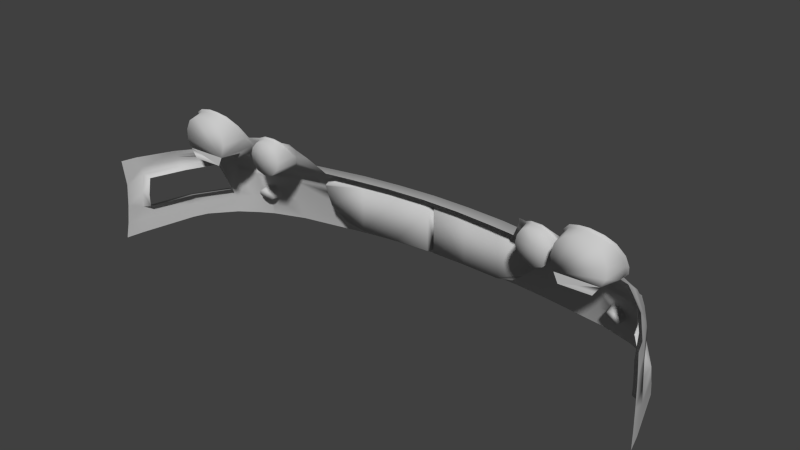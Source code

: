 # Source: zeleny_0.blend  (saved by Blender 2.60.0; exported with 4.5.12 LTS)
import bpy
from mathutils import Matrix  # noqa: F401  (used for matrix-valued properties, if any)

bpy.ops.wm.read_factory_settings(use_empty=True)
scene = bpy.context.scene
scene.name = 'Scene'

# ---- collections
col_collection_1 = bpy.data.collections.new('Collection 1'); scene.collection.children.link(col_collection_1)

# ---- materials (node trees are filled in below, after node groups)
mat_01___default_007 = bpy.data.materials.new('01___Default.007')
mat_01___default_007.alpha_threshold = 0.0
mat_01___default_007.use_transparent_shadow = False
mat_01___default_007.diffuse_color = (0.5882, 0.5882, 0.5882, 1.0)
mat_01___default_007.specular_color = (0.0, 0.0, 0.0)
mat_01___default_007.roughness = 0.5
mat_01___default_007.specular_intensity = 1.0
mat_01___default_007.line_color = (0.0, 0.0, 0.0, 1.0)
mat_material = bpy.data.materials.new('Material')
mat_material.alpha_threshold = 0.0
mat_material.use_transparent_shadow = False
mat_material.roughness = 0.5
mat_material.line_color = (0.0, 0.0, 0.0, 0.2302)
mat_material_001 = bpy.data.materials.new('Material.001')
mat_material_001.alpha_threshold = 0.0
mat_material_001.use_transparent_shadow = False
mat_material_001.roughness = 0.5
mat_material_001.line_color = (0.0, 0.0, 0.0, 0.2302)

# ---- material node trees

# ---- world
world_world = bpy.data.worlds.new('World'); scene.world = world_world
world_world.color = (0.05088, 0.05088, 0.05088)
world_world.use_sun_shadow = False
world_world.sun_shadow_jitter_overblur = 0.0
world_world.cycles.sampling_method = 'MANUAL'
world_world.cycles.sample_map_resolution = 256

# ---- meshes
me_part_29 = bpy.data.meshes.new('part_29')
me_part_29.from_pydata([(-0.52, -0.0448, -1.926), (-0.5096, -0.0176, -1.903), (-0.4845, -0.0307, -1.915), (-0.5481, -0.0177, -1.901), (-0.5425, -0.0449, -1.925), (-0.5766, -0.0306, -1.904), (-0.5591, -0.0524, -1.927), (-0.5976, -0.0564, -1.916), (-0.5714, -0.0675, -1.934), (-0.6061, -0.0842, -1.936), (-0.5763, -0.0876, -1.945), (-0.6012, -0.1196, -1.962), (-0.5734, -0.1082, -1.961), (-0.5586, -0.1271, -1.976), (-0.5344, -0.0878, -1.955), (-0.5377, -0.1342, -1.984), (-0.5117, -0.1284, -1.981), (-0.5399, -0.1587, -2.003), (-0.4953, -0.1543, -1.998), (-0.47, -0.1262, -1.981), (-0.4969, -0.112, -1.971), (-0.4619, -0.0904, -1.96), (-0.4922, -0.0912, -1.959), (-0.4965, -0.0673, -1.944), (-0.5054, -0.0525, -1.933), (-0.4693, -0.0561, -1.934), (-0.5757, -0.1521, -1.989), (-0.758, 0.015, -1.865), (-0.7792, 0.0496, -1.833), (-0.7343, 0.0598, -1.829), (-0.8104, 0.0287, -1.844), (-0.7759, 0.0031, -1.871), (-0.8299, -0.0142, -1.87), (-0.7871, -0.0215, -1.886), (-0.8313, -0.0605, -1.897), (-0.7879, -0.0481, -1.901), (-0.7827, -0.0724, -1.914), (-0.729, -0.0357, -1.905), (-0.7626, -0.0954, -1.928), (-0.7397, -0.1013, -1.936), (-0.7872, -0.1363, -1.944), (-0.7472, -0.1467, -1.957), (-0.713, 0.0199, -1.863), (-0.7007, 0.058, -1.83), (-0.6658, 0.0457, -1.84), (-0.7323, 0.0209, -1.862), (-0.7164, -0.1016, -1.938), (-0.7066, -0.1472, -1.961), (-0.6578, -0.1226, -1.953), (-0.6884, -0.0875, -1.933), (-0.6306, -0.0827, -1.932), (-0.6728, -0.0646, -1.921), (-0.6223, -0.0387, -1.896), (-0.6681, -0.0356, -1.901), (-0.6752, -0.007, -1.882), (-0.693, 0.0128, -1.868), (-0.6344, 0.0108, -1.863), (-0.8223, -0.0963, -1.919), (0.7397, -0.1013, -1.936), (0.7872, -0.1363, -1.944), (0.7472, -0.1467, -1.957), (0.7626, -0.0954, -1.928), (0.729, -0.0357, -1.905), (0.7827, -0.0724, -1.914), (0.7879, -0.0481, -1.901), (0.8313, -0.0605, -1.897), (0.7871, -0.0215, -1.886), (0.8299, -0.0142, -1.87), (0.7759, 0.0031, -1.871), (0.8104, 0.0287, -1.844), (0.758, 0.015, -1.865), (0.7792, 0.0496, -1.833), (0.7343, 0.0598, -1.829), (0.6728, -0.0646, -1.921), (0.6306, -0.0827, -1.932), (0.6223, -0.0387, -1.896), (0.6884, -0.0875, -1.933), (0.7164, -0.1016, -1.938), (0.6681, -0.0356, -1.901), (0.6752, -0.007, -1.882), (0.6344, 0.0108, -1.863), (0.693, 0.0128, -1.868), (0.6658, 0.0457, -1.84), (0.713, 0.0199, -1.868), (0.7007, 0.058, -1.83), (0.7323, 0.0209, -1.862), (0.6578, -0.1226, -1.953), (0.7066, -0.1472, -1.961), (0.8223, -0.0963, -1.919), (0.5117, -0.1284, -1.981), (0.5399, -0.1587, -2.003), (0.4953, -0.1543, -1.998), (0.5377, -0.1342, -1.984), (0.5344, -0.0878, -1.955), (0.5586, -0.1271, -1.976), (0.5734, -0.1082, -1.961), (0.6012, -0.1196, -1.962), (0.5763, -0.0876, -1.945), (0.6061, -0.0842, -1.936), (0.5714, -0.0675, -1.934), (0.5976, -0.0564, -1.916), (0.5591, -0.0524, -1.927), (0.5766, -0.0306, -1.904), (0.5425, -0.0449, -1.925), (0.5481, -0.0177, -1.901), (0.52, -0.0448, -1.926), (0.5096, -0.0176, -1.903), (0.4845, -0.0307, -1.915), (0.47, -0.1262, -1.981), (0.4969, -0.112, -1.971), (0.4619, -0.0904, -1.96), (0.4922, -0.0912, -1.959), (0.4965, -0.0673, -1.944), (0.5054, -0.0525, -1.933), (0.4693, -0.0561, -1.934), (0.5757, -0.1521, -1.989), (0.7411, -0.3357, -2.054), (0.7128, -0.3274, -2.059), (0.728, -0.3274, -2.054), (0.6994, -0.3357, -2.066), (0.7471, -0.351, -2.058), (0.6928, -0.351, -2.074), (0.741, -0.3665, -2.066), (0.6993, -0.3665, -2.079), (0.7279, -0.3761, -2.073), (0.7128, -0.3761, -2.079), (0.6537, -0.0867, -1.79), (0.8005, -0.0867, -1.79), (0.6432, -0.0935, -1.869), (0.8184, -0.0937, -1.869), (0.7837, -0.1301, -1.884), (0.6739, -0.1301, -1.884), (0.6394, -0.0393, -1.79), (0.6496, 0.0024, -1.79), (0.6761, 0.0318, -1.79), (0.7054, 0.0422, -1.79), (0.7337, 0.0437, -1.79), (0.7715, 0.0351, -1.79), (0.7978, 0.0175, -1.79), (0.8143, -0.0186, -1.79), (0.8154, -0.0576, -1.79), (0.8232, -0.0594, -1.889), (0.8229, -0.0162, -1.864), (0.8043, 0.0232, -1.84), (0.8154, -0.0931, -1.91), (0.7842, -0.1294, -1.935), (0.7461, -0.1396, -1.947), (0.707, -0.1403, -1.951), (0.6654, -0.1199, -1.945), (0.6393, -0.0828, -1.925), (0.6309, -0.039, -1.888), (0.6422, 0.0073, -1.855), (0.6704, 0.0395, -1.835), (0.703, 0.0504, -1.827), (0.734, 0.0514, -1.826), (0.7752, 0.042, -1.83), (0.5757, -0.1521, -1.989), (0.6578, -0.1585, -1.985), (0.5399, -0.1587, -2.003), (0.6578, -0.1226, -1.953), (0.6012, -0.1196, -1.962), (0.6306, -0.0827, -1.932), (0.6061, -0.0842, -1.936), (0.5976, -0.0564, -1.916), (0.6223, -0.0387, -1.896), (0.7066, -0.1472, -1.961), (0.7068, -0.1583, -1.975), (0.7703, -0.158, -1.961), (0.7472, -0.1467, -1.957), (0.7872, -0.1363, -1.944), (0.8153, -0.1579, -1.941), (0.8181, -0.1363, -1.932), (0.5766, -0.0306, -1.904), (0.3633, -0.1611, -2.035), (0.4953, -0.1543, -1.998), (0.3822, -0.1539, -2.019), (0.47, -0.1262, -1.981), (0.4236, -0.09, -1.972), (0.4619, -0.0904, -1.96), (0.4452, -0.0562, -1.942), (0.4693, -0.0561, -1.934), (0.4566, -0.0307, -1.921), (0.4845, -0.0307, -1.915), (0.0, -0.2008, -2.148), (0.0, -0.1813, -2.145), (0.1405, -0.2007, -2.143), (0.1405, -0.1813, -2.139), (0.2812, -0.2007, -2.13), (0.2812, -0.1813, -2.127), (0.3965, -0.2006, -2.116), (0.6258, -0.1813, -2.069), (0.6258, -0.2006, -2.076), (0.7684, -0.1813, -2.026), (0.7685, -0.2006, -2.035), (0.8275, -0.2006, -2.001), (0.8278, -0.2081, -2.013), (0.5346, -0.2081, -2.099), (0.4395, -0.2213, -2.115), (0.5057, -0.2304, -2.109), (0.4413, -0.2334, -2.118), (0.4955, -0.2624, -2.12), (0.414, -0.3073, -2.151), (0.6258, -0.2761, -2.105), (0.3968, -0.3846, -2.191), (0.6329, -0.3846, -2.149), (0.6258, -0.2081, -2.084), (0.7681, -0.2081, -2.042), (0.3515, -0.3571, -2.183), (0.3895, -0.3299, -2.164), (0.2812, -0.3772, -2.199), (0.2812, -0.3846, -2.205), (0.1405, -0.3772, -2.212), (0.1405, -0.3846, -2.217), (0.0, -0.3772, -2.218), (0.0, -0.3846, -2.223), (0.8204, -0.1814, -1.994), (0.8149, -0.172, -1.982), (0.7681, -0.1724, -2.016), (0.6243, -0.1731, -2.057), (0.2855, -0.1733, -2.117), (0.2812, -0.1611, -2.046), (0.1405, -0.1732, -2.13), (0.0, -0.1732, -2.135), (0.0, -0.1609, -2.066), (0.1405, -0.161, -2.061), (0.0127, -0.38, -2.115), (0.0126, -0.2152, -2.114), (0.1406, -0.3794, -2.11), (0.1406, -0.2147, -2.109), (0.2812, -0.3781, -2.098), (0.2812, -0.2133, -2.097), (0.4081, -0.3071, -2.077), (0.4312, -0.2346, -2.072), (0.3848, -0.3281, -2.084), (0.348, -0.3577, -2.086), (0.4292, -0.2283, -2.072), (0.3965, -0.2133, -2.078), (0.0, -0.3788, -2.135), (0.8248, -0.2624, -2.03), (0.823, -0.2776, -2.036), (0.768, -0.2624, -2.058), (0.7668, -0.2761, -2.064), (0.6258, -0.2624, -2.099), (0.7595, -0.3491, -2.094), (0.8054, -0.3846, -2.079), (0.7549, -0.3846, -2.109), (0.7509, -0.371, -2.105), (0.7323, -0.3846, -2.116), (0.6693, -0.1204, -1.79), (0.7783, -0.1204, -1.79), (0.8005, -0.0867, -1.79), (0.6537, -0.0867, -1.79), (0.0, -0.208, -2.132), (0.8588, -0.2827, -1.998), (0.8277, -0.3303, -1.991), (0.8531, -0.3395, -2.015), (0.8399, -0.2842, -1.979), (0.859, -0.2081, -1.967), (0.8462, -0.2195, -1.951), (0.9257, -0.2081, -1.849), (0.9038, -0.2195, -1.844), (0.9533, -0.2195, -1.717), (0.983, -0.2081, -1.713), (0.9902, -0.2831, -1.707), (0.9597, -0.2846, -1.711), (0.9602, -0.3314, -1.712), (0.9064, -0.3303, -1.868), (0.9362, -0.3395, -1.882), (0.9937, -0.3406, -1.707), (0.0, -0.4674, -2.252), (0.1405, -0.4674, -2.246), (0.2812, -0.4674, -2.234), (0.4, -0.4674, -2.218), (0.6329, -0.4674, -2.178), (0.711, -0.3846, -2.123), (0.7549, -0.4674, -2.138), (0.8054, -0.4658, -2.108), (0.8584, -0.4541, -2.047), (0.856, -0.3846, -2.029), (0.9176, -0.4409, -1.945), (0.9382, -0.3846, -1.888), (0.9407, -0.4403, -1.892), (0.9964, -0.4407, -1.693), (0.9955, -0.3846, -1.696), (1.006, -0.3846, -1.639), (1.01, -0.4409, -1.63), (0.826, -0.2119, -2.02), (0.7665, -0.2115, -2.049), (0.628, -0.2106, -2.089), (0.6268, -0.2576, -2.101), (0.5122, -0.2309, -2.113), (0.5032, -0.2576, -2.122), (0.7664, -0.2562, -2.061), (0.8235, -0.2565, -2.034), (0.5387, -0.21, -2.103), (0.7509, -0.3277, -2.088), (0.7323, -0.316, -2.089), (0.711, -0.316, -2.096), (0.692, -0.3277, -2.105), (0.6828, -0.3491, -2.117), (0.692, -0.371, -2.124), (-0.728, -0.3274, -2.054), (-0.7128, -0.3274, -2.059), (-0.7411, -0.3357, -2.054), (-0.6994, -0.3357, -2.066), (-0.7471, -0.351, -2.058), (-0.6928, -0.351, -2.074), (-0.741, -0.3665, -2.066), (-0.6993, -0.3665, -2.079), (-0.7279, -0.3761, -2.073), (-0.7128, -0.3761, -2.079), (-0.7837, -0.1301, -1.884), (-0.8184, -0.0937, -1.869), (-0.6432, -0.0935, -1.869), (-0.8005, -0.0867, -1.79), (-0.6537, -0.0867, -1.79), (-0.6739, -0.1301, -1.884), (-0.7054, 0.0422, -1.79), (-0.6761, 0.0318, -1.79), (-0.6496, 0.0024, -1.79), (-0.6394, -0.0393, -1.79), (-0.7978, 0.0175, -1.79), (-0.7715, 0.0351, -1.79), (-0.7337, 0.0437, -1.79), (-0.8154, -0.0576, -1.79), (-0.8143, -0.0186, -1.79), (-0.8229, -0.0162, -1.864), (-0.8043, 0.0232, -1.84), (-0.8232, -0.0594, -1.889), (-0.7752, 0.042, -1.83), (-0.734, 0.0514, -1.826), (-0.707, -0.1403, -1.951), (-0.7461, -0.1396, -1.947), (-0.6654, -0.1199, -1.945), (-0.6393, -0.0828, -1.925), (-0.6309, -0.039, -1.888), (-0.6422, 0.0073, -1.855), (-0.6704, 0.0395, -1.835), (-0.703, 0.0504, -1.827), (-0.7842, -0.1294, -1.935), (-0.8154, -0.0931, -1.91), (-0.5976, -0.0564, -1.916), (-0.6061, -0.0842, -1.936), (-0.6306, -0.0827, -1.932), (-0.6012, -0.1196, -1.962), (-0.6578, -0.1226, -1.953), (-0.5757, -0.1521, -1.989), (-0.6578, -0.1585, -1.985), (-0.5399, -0.1587, -2.003), (-0.6223, -0.0387, -1.896), (-0.5766, -0.0306, -1.904), (-0.7066, -0.1472, -1.961), (-0.7068, -0.1583, -1.975), (-0.7703, -0.158, -1.961), (-0.7872, -0.1363, -1.944), (-0.8153, -0.1579, -1.941), (-0.8181, -0.1363, -1.932), (-0.7472, -0.1467, -1.957), (-0.4953, -0.1543, -1.998), (-0.3633, -0.1611, -2.035), (-0.3822, -0.1539, -2.019), (-0.47, -0.1262, -1.981), (-0.4236, -0.09, -1.972), (-0.4619, -0.0904, -1.96), (-0.4452, -0.0562, -1.942), (-0.4693, -0.0561, -1.934), (-0.4845, -0.0307, -1.915), (-0.4566, -0.0307, -1.921), (-0.8278, -0.2081, -2.013), (-0.8275, -0.2006, -2.001), (-0.7685, -0.2006, -2.035), (-0.7684, -0.1813, -2.026), (-0.6258, -0.2006, -2.076), (-0.6258, -0.1813, -2.069), (-0.3965, -0.2006, -2.116), (-0.2812, -0.1813, -2.127), (-0.2812, -0.2007, -2.13), (-0.1405, -0.1813, -2.139), (-0.1405, -0.2007, -2.143), (-0.7681, -0.2081, -2.042), (-0.6258, -0.2081, -2.084), (-0.5346, -0.2081, -2.099), (-0.4395, -0.2213, -2.115), (-0.5057, -0.2304, -2.109), (-0.4413, -0.2334, -2.118), (-0.4955, -0.2624, -2.12), (-0.414, -0.3073, -2.151), (-0.6258, -0.2761, -2.105), (-0.3968, -0.3846, -2.191), (-0.6329, -0.3846, -2.149), (-0.6258, -0.2624, -2.099), (-0.7668, -0.2761, -2.064), (-0.768, -0.2624, -2.058), (-0.823, -0.2776, -2.036), (-0.8248, -0.2624, -2.03), (-0.6828, -0.3491, -2.117), (-0.692, -0.3277, -2.105), (-0.711, -0.316, -2.096), (-0.7323, -0.316, -2.089), (-0.7509, -0.3277, -2.088), (-0.692, -0.371, -2.124), (-0.711, -0.3846, -2.123), (-0.1405, -0.3846, -2.217), (-0.1405, -0.3772, -2.212), (-0.2812, -0.3846, -2.205), (-0.2812, -0.3772, -2.199), (-0.3515, -0.3571, -2.183), (-0.3895, -0.3299, -2.164), (-0.8204, -0.1814, -1.994), (-0.7549, -0.3846, -2.109), (-0.8054, -0.3846, -2.079), (-0.7595, -0.3491, -2.094), (-0.7509, -0.371, -2.105), (-0.7323, -0.3846, -2.116), (-0.8149, -0.172, -1.982), (-0.7681, -0.1724, -2.016), (-0.6243, -0.1731, -2.057), (-0.2855, -0.1733, -2.117), (-0.2812, -0.1611, -2.046), (-0.1405, -0.1732, -2.13), (-0.1405, -0.161, -2.061), (-0.2812, -0.2133, -2.097), (-0.4081, -0.3071, -2.077), (-0.4312, -0.2346, -2.072), (-0.2812, -0.3781, -2.098), (-0.1406, -0.2147, -2.109), (-0.1406, -0.3794, -2.11), (-0.0126, -0.2152, -2.114), (-0.0127, -0.38, -2.115), (-0.4292, -0.2283, -2.072), (-0.3965, -0.2133, -2.078), (-0.3848, -0.3281, -2.084), (-0.348, -0.3577, -2.086), (-0.6693, -0.1204, -1.79), (-0.7783, -0.1204, -1.79), (-0.8005, -0.0867, -1.79), (-0.6537, -0.0867, -1.79), (-0.8531, -0.3395, -2.015), (-0.8277, -0.3303, -1.991), (-0.8588, -0.2827, -1.998), (-0.8399, -0.2842, -1.979), (-0.859, -0.2081, -1.967), (-0.8462, -0.2195, -1.951), (-0.9257, -0.2081, -1.849), (-0.9038, -0.2195, -1.844), (-0.9533, -0.2195, -1.717), (-0.983, -0.2081, -1.713), (-0.9902, -0.2831, -1.707), (-0.9597, -0.2846, -1.711), (-0.9602, -0.3314, -1.712), (-0.9937, -0.3406, -1.707), (-0.9362, -0.3395, -1.882), (-0.9064, -0.3303, -1.868), (-0.1405, -0.4674, -2.246), (-0.2812, -0.4674, -2.234), (-0.4, -0.4674, -2.218), (-0.6329, -0.4674, -2.178), (-0.7549, -0.4674, -2.138), (-0.8054, -0.4658, -2.108), (-0.8584, -0.4541, -2.047), (-0.856, -0.3846, -2.029), (-0.9176, -0.4409, -1.945), (-0.9382, -0.3846, -1.888), (-0.9407, -0.4403, -1.892), (-0.9964, -0.4407, -1.693), (-1.01, -0.4409, -1.63), (-1.006, -0.3846, -1.639), (-0.9955, -0.3846, -1.696), (-0.826, -0.2119, -2.02), (-0.7665, -0.2115, -2.049), (-0.628, -0.2106, -2.089), (-0.6268, -0.2576, -2.101), (-0.5122, -0.2309, -2.113), (-0.5032, -0.2576, -2.122), (-0.7664, -0.2562, -2.061), (-0.8235, -0.2565, -2.034), (-0.5387, -0.21, -2.103), (0.8223, -0.0963, -1.919), (0.8313, -0.0605, -1.897), (0.8299, -0.0142, -1.87), (0.8104, 0.0287, -1.844), (0.7792, 0.0496, -1.833), (0.7343, 0.0598, -1.829), (0.7007, 0.058, -1.83), (0.6658, 0.0457, -1.84), (0.6344, 0.0108, -1.863), (0.5395, -0.1573, -1.992), (0.5728, -0.1457, -1.978), (0.5963, -0.1154, -1.953), (0.6007, -0.0826, -1.929), (0.5919, -0.0578, -1.912), (0.5719, -0.0355, -1.902), (0.5481, -0.0177, -1.901), (0.5463, -0.0248, -1.902), (0.5122, -0.0237, -1.902), (0.5096, -0.0176, -1.903), (0.4891, -0.0346, -1.91), (0.4747, -0.0573, -1.929), (0.4669, -0.0883, -1.952), (0.4741, -0.1219, -1.973), (0.4977, -0.1482, -1.988), (0.5693, -0.1413, -1.877), (0.539, -0.1516, -1.877), (0.5335, -0.0816, -1.877), (0.5011, -0.1432, -1.877), (0.4797, -0.1194, -1.877), (0.5908, -0.1138, -1.877), (0.5951, -0.0838, -1.877), (0.5878, -0.0613, -1.877), (0.57, -0.0394, -1.877), (0.5459, -0.0284, -1.877), (0.5132, -0.0284, -1.877), (0.492, -0.0394, -1.877), (0.4791, -0.061, -1.877), (0.4728, -0.089, -1.877), (0.9245, -0.1578, -1.824), (0.9255, -0.1689, -1.83), (0.9822, -0.1821, -1.706), (0.9267, -0.1799, -1.835), (0.9164, -0.1363, -1.813), (0.9816, -0.1363, -1.689), (0.9973, -0.1363, -1.635), (0.998, -0.2338, -1.648), (1.002, -0.3156, -1.645), (0.7294, -0.3232, -2.088), (0.7116, -0.3232, -2.093), (0.7448, -0.3329, -2.088), (0.7519, -0.3508, -2.092), (0.7448, -0.3691, -2.101), (0.7293, -0.3804, -2.111), (0.7115, -0.3804, -2.117), (0.6957, -0.3691, -2.117), (0.6957, -0.3329, -2.102), (0.688, -0.3508, -2.112), (-0.6344, 0.0108, -1.863), (-0.8223, -0.0963, -1.919), (-0.8313, -0.0605, -1.897), (-0.8299, -0.0142, -1.87), (-0.8104, 0.0287, -1.844), (-0.7792, 0.0496, -1.833), (-0.7343, 0.0598, -1.829), (-0.6658, 0.0457, -1.84), (-0.7007, 0.058, -1.83), (-0.5719, -0.0355, -1.902), (-0.5919, -0.0578, -1.912), (-0.6007, -0.0826, -1.929), (-0.5963, -0.1154, -1.953), (-0.5728, -0.1457, -1.978), (-0.5395, -0.1573, -1.992), (-0.5122, -0.0237, -1.902), (-0.5463, -0.0248, -1.902), (-0.5481, -0.0177, -1.901), (-0.5096, -0.0176, -1.903), (-0.4891, -0.0346, -1.91), (-0.4747, -0.0573, -1.929), (-0.4669, -0.0883, -1.952), (-0.4741, -0.1219, -1.973), (-0.4977, -0.1482, -1.988), (-0.5335, -0.0816, -1.877), (-0.5693, -0.1413, -1.877), (-0.5908, -0.1138, -1.877), (-0.539, -0.1516, -1.877), (-0.5011, -0.1432, -1.877), (-0.5951, -0.0838, -1.877), (-0.5878, -0.0613, -1.877), (-0.57, -0.0394, -1.877), (-0.5132, -0.0284, -1.877), (-0.492, -0.0394, -1.877), (-0.5459, -0.0284, -1.877), (-0.4791, -0.061, -1.877), (-0.4728, -0.089, -1.877), (-0.4797, -0.1194, -1.877), (-0.9267, -0.1799, -1.835), (-0.9822, -0.1821, -1.706), (-0.9255, -0.1689, -1.83), (-0.9245, -0.1578, -1.824), (-1.002, -0.3156, -1.645), (-0.998, -0.2338, -1.648), (-0.9973, -0.1363, -1.635), (-0.9816, -0.1363, -1.689), (-0.9164, -0.1363, -1.813), (-0.7116, -0.3232, -2.093), (-0.7294, -0.3232, -2.088), (-0.7448, -0.3329, -2.088), (-0.7519, -0.3508, -2.092), (-0.7448, -0.3691, -2.101), (-0.7293, -0.3804, -2.111), (-0.7115, -0.3804, -2.117), (-0.6957, -0.3691, -2.117), (-0.688, -0.3508, -2.112), (-0.6957, -0.3329, -2.102)], [], [(0, 1, 2), (1, 0, 3), (3, 0, 4), (3, 4, 5), (6, 5, 4), (5, 6, 7), (8, 7, 6), (7, 8, 9), (10, 9, 8), (9, 10, 11), (12, 11, 10), (11, 12, 13), (14, 13, 12), (13, 14, 15), (16, 15, 14), (15, 16, 17), (18, 17, 16), (18, 16, 19), (20, 19, 16), (19, 20, 21), (22, 21, 20), (21, 22, 23), (14, 23, 22), (23, 14, 24), (0, 24, 14), (24, 0, 2), (14, 20, 16), (20, 14, 22), (25, 24, 2), (24, 25, 23), (21, 23, 25), (26, 15, 17), (15, 26, 13), (11, 13, 26), (12, 10, 14), (8, 14, 10), (14, 8, 6), (6, 4, 14), (0, 14, 4), (27, 28, 29), (28, 27, 30), (31, 30, 27), (30, 31, 32), (33, 32, 31), (32, 33, 34), (35, 34, 33), (34, 35, 36), (37, 36, 35), (36, 37, 38), (39, 38, 37), (38, 39, 40), (41, 40, 39), (42, 43, 44), (43, 42, 29), (45, 29, 42), (29, 45, 27), (37, 27, 45), (27, 37, 31), (33, 31, 37), (46, 47, 41), (47, 46, 48), (49, 48, 46), (48, 49, 50), (51, 50, 49), (50, 51, 52), (53, 52, 51), (52, 53, 54), (37, 54, 53), (54, 37, 55), (42, 55, 37), (55, 42, 44), (41, 39, 46), (37, 46, 39), (46, 37, 49), (51, 49, 37), (53, 51, 37), (56, 55, 44), (55, 56, 54), (52, 54, 56), (57, 38, 40), (38, 57, 36), (34, 36, 57), (45, 42, 37), (35, 33, 37), (58, 59, 60), (59, 58, 61), (61, 58, 62), (61, 62, 63), (64, 63, 62), (63, 64, 65), (66, 65, 64), (65, 66, 67), (68, 67, 66), (67, 68, 69), (70, 69, 68), (69, 70, 71), (72, 71, 70), (73, 74, 75), (74, 73, 76), (62, 76, 73), (76, 62, 77), (58, 77, 62), (77, 58, 60), (62, 73, 78), (75, 78, 73), (78, 75, 79), (80, 79, 75), (79, 80, 81), (82, 81, 80), (81, 82, 83), (84, 83, 82), (83, 84, 72), (78, 79, 62), (81, 62, 79), (62, 81, 83), (85, 83, 72), (83, 85, 62), (70, 62, 85), (62, 70, 68), (70, 85, 72), (74, 76, 86), (77, 86, 76), (86, 77, 87), (60, 87, 77), (59, 61, 88), (63, 88, 61), (88, 63, 65), (62, 66, 64), (66, 62, 68), (89, 90, 91), (90, 89, 92), (93, 92, 89), (92, 93, 94), (95, 94, 93), (94, 95, 96), (97, 96, 95), (96, 97, 98), (99, 98, 97), (98, 99, 100), (101, 100, 99), (100, 101, 102), (103, 102, 101), (102, 103, 104), (105, 104, 103), (104, 105, 106), (107, 106, 105), (108, 89, 91), (89, 108, 109), (110, 109, 108), (109, 110, 111), (112, 111, 110), (111, 112, 93), (113, 93, 112), (93, 113, 105), (107, 105, 113), (89, 109, 93), (111, 93, 109), (107, 113, 114), (112, 114, 113), (114, 112, 110), (90, 92, 115), (94, 115, 92), (115, 94, 96), (101, 99, 93), (97, 93, 99), (93, 97, 95), (101, 93, 103), (105, 103, 93), (116, 117, 118), (117, 116, 119), (119, 116, 120), (119, 120, 121), (122, 121, 120), (121, 122, 123), (124, 123, 122), (123, 124, 125), (126, 127, 128), (129, 128, 127), (128, 129, 130), (130, 131, 128), (132, 133, 126), (134, 126, 133), (126, 134, 135), (135, 136, 126), (137, 126, 136), (126, 137, 138), (138, 139, 126), (140, 126, 139), (126, 140, 127), (140, 129, 127), (129, 140, 141), (139, 141, 140), (141, 139, 142), (143, 142, 139), (141, 144, 129), (145, 129, 144), (129, 145, 130), (146, 130, 145), (130, 146, 131), (147, 131, 146), (131, 147, 148), (131, 148, 128), (149, 128, 148), (128, 149, 126), (150, 126, 149), (126, 150, 132), (151, 132, 150), (132, 151, 133), (152, 133, 151), (133, 152, 134), (153, 134, 152), (134, 153, 135), (154, 135, 153), (135, 154, 136), (137, 136, 154), (155, 137, 154), (137, 155, 138), (143, 138, 155), (138, 143, 139), (156, 157, 158), (157, 156, 159), (160, 159, 156), (159, 160, 161), (162, 161, 160), (161, 162, 163), (164, 161, 163), (165, 157, 159), (157, 165, 166), (167, 166, 165), (165, 168, 167), (169, 167, 168), (167, 169, 170), (171, 170, 169), (163, 172, 164), (158, 173, 174), (175, 174, 173), (174, 175, 176), (177, 176, 175), (176, 177, 178), (179, 178, 177), (178, 179, 180), (181, 180, 179), (180, 181, 182), (183, 184, 185), (186, 185, 184), (185, 186, 187), (188, 187, 186), (187, 188, 189), (190, 189, 188), (189, 190, 191), (192, 191, 190), (191, 192, 193), (194, 193, 192), (193, 194, 195), (196, 189, 191), (189, 196, 197), (198, 197, 196), (197, 198, 199), (200, 199, 198), (199, 200, 201), (202, 201, 200), (201, 202, 203), (204, 203, 202), (196, 191, 205), (193, 205, 191), (205, 193, 206), (195, 206, 193), (203, 207, 208), (207, 203, 209), (210, 209, 203), (209, 210, 211), (212, 211, 210), (211, 212, 213), (214, 213, 212), (208, 201, 203), (215, 194, 192), (170, 216, 167), (217, 167, 216), (167, 217, 166), (218, 166, 217), (166, 218, 157), (158, 157, 218), (192, 216, 215), (216, 192, 217), (190, 217, 192), (217, 190, 218), (219, 218, 190), (218, 219, 173), (220, 173, 219), (188, 219, 190), (219, 188, 221), (186, 221, 188), (221, 186, 222), (184, 222, 186), (222, 223, 221), (224, 221, 223), (221, 224, 219), (220, 219, 224), (173, 158, 218), (225, 226, 227), (228, 227, 226), (227, 228, 229), (230, 229, 228), (229, 230, 231), (232, 231, 230), (231, 233, 229), (234, 229, 233), (230, 235, 232), (235, 230, 236), (227, 237, 225), (237, 227, 211), (209, 211, 227), (237, 211, 213), (197, 236, 189), (236, 197, 235), (232, 235, 197), (199, 232, 197), (232, 199, 231), (201, 231, 199), (231, 201, 233), (208, 233, 201), (233, 208, 234), (207, 234, 208), (234, 207, 229), (209, 229, 207), (229, 209, 227), (238, 239, 240), (241, 240, 239), (240, 241, 242), (202, 242, 241), (242, 202, 200), (241, 239, 243), (244, 243, 239), (243, 244, 245), (243, 245, 246), (247, 246, 245), (248, 249, 127), (250, 251, 248), (230, 189, 236), (189, 230, 187), (228, 187, 230), (187, 228, 185), (226, 185, 228), (185, 226, 252), (252, 183, 185), (253, 254, 255), (254, 253, 256), (257, 256, 253), (256, 257, 258), (259, 258, 257), (258, 259, 260), (261, 260, 259), (259, 262, 261), (263, 261, 262), (261, 263, 264), (265, 264, 263), (254, 266, 267), (265, 267, 266), (267, 265, 268), (263, 268, 265), (255, 254, 267), (269, 214, 270), (212, 270, 214), (270, 212, 271), (210, 271, 212), (271, 210, 272), (203, 272, 210), (272, 203, 273), (204, 273, 203), (273, 204, 274), (275, 247, 245), (247, 275, 274), (273, 274, 275), (275, 245, 276), (244, 276, 245), (237, 226, 225), (226, 237, 252), (276, 244, 277), (278, 277, 244), (277, 278, 279), (280, 279, 278), (279, 280, 281), (282, 281, 280), (280, 283, 282), (284, 282, 283), (282, 284, 285), (195, 286, 206), (287, 206, 286), (206, 287, 288), (289, 288, 287), (288, 289, 290), (291, 290, 289), (290, 291, 200), (289, 200, 291), (200, 289, 242), (240, 242, 289), (287, 286, 292), (293, 292, 286), (292, 293, 240), (238, 240, 293), (289, 292, 240), (292, 289, 287), (286, 238, 293), (238, 286, 195), (288, 205, 206), (205, 288, 294), (290, 294, 288), (294, 290, 198), (200, 198, 290), (294, 196, 205), (196, 294, 198), (243, 295, 241), (296, 241, 295), (241, 296, 297), (241, 297, 202), (298, 202, 297), (202, 298, 299), (204, 300, 274), (300, 204, 299), (202, 299, 204), (301, 302, 303), (304, 303, 302), (303, 304, 305), (306, 305, 304), (305, 306, 307), (308, 307, 306), (307, 308, 309), (310, 309, 308), (311, 312, 313), (314, 313, 312), (313, 314, 315), (311, 313, 316), (317, 318, 315), (319, 315, 318), (315, 319, 320), (321, 322, 315), (323, 315, 322), (315, 323, 317), (314, 324, 315), (325, 315, 324), (315, 325, 321), (325, 326, 327), (326, 325, 328), (324, 328, 325), (328, 324, 312), (314, 312, 324), (325, 327, 321), (329, 321, 327), (321, 329, 322), (330, 322, 329), (322, 330, 323), (317, 323, 330), (316, 331, 332), (331, 316, 333), (313, 333, 316), (333, 313, 334), (315, 334, 313), (334, 315, 335), (320, 335, 315), (335, 320, 336), (319, 336, 320), (336, 319, 337), (318, 337, 319), (337, 318, 338), (317, 338, 318), (338, 317, 330), (316, 332, 311), (339, 311, 332), (311, 339, 312), (340, 312, 339), (312, 340, 328), (341, 342, 343), (344, 343, 342), (343, 344, 345), (346, 345, 344), (345, 346, 347), (348, 347, 346), (343, 349, 341), (350, 341, 349), (345, 347, 351), (352, 351, 347), (351, 352, 353), (354, 355, 356), (355, 354, 353), (357, 353, 354), (353, 357, 351), (358, 359, 348), (359, 358, 360), (361, 360, 358), (360, 361, 362), (363, 362, 361), (362, 363, 364), (365, 364, 363), (364, 365, 366), (367, 364, 366), (368, 369, 370), (371, 370, 369), (370, 371, 372), (373, 372, 371), (372, 373, 374), (375, 374, 373), (374, 375, 376), (377, 376, 375), (376, 377, 378), (184, 378, 377), (378, 184, 183), (370, 379, 368), (379, 370, 380), (372, 380, 370), (380, 372, 381), (374, 381, 372), (381, 374, 382), (381, 382, 383), (384, 383, 382), (383, 384, 385), (386, 385, 384), (385, 386, 387), (388, 387, 386), (387, 388, 389), (385, 387, 390), (391, 390, 387), (390, 391, 392), (393, 392, 391), (392, 393, 394), (395, 396, 387), (397, 387, 396), (387, 397, 391), (398, 391, 397), (391, 398, 399), (389, 395, 387), (395, 389, 400), (401, 400, 389), (402, 213, 214), (213, 402, 403), (404, 403, 402), (403, 404, 405), (388, 405, 404), (405, 388, 406), (407, 406, 388), (407, 388, 386), (408, 371, 369), (409, 410, 411), (393, 411, 410), (411, 393, 391), (411, 412, 409), (413, 409, 412), (353, 414, 355), (414, 353, 415), (352, 415, 353), (415, 352, 416), (347, 416, 352), (416, 347, 348), (408, 414, 371), (415, 371, 414), (371, 415, 373), (416, 373, 415), (373, 416, 417), (359, 417, 416), (417, 359, 418), (373, 417, 375), (419, 375, 417), (375, 419, 377), (222, 377, 419), (377, 222, 184), (419, 223, 222), (223, 419, 420), (417, 420, 419), (420, 417, 418), (416, 348, 359), (421, 422, 423), (422, 421, 424), (425, 424, 421), (424, 425, 426), (427, 426, 425), (426, 427, 428), (423, 429, 421), (430, 421, 429), (431, 424, 432), (424, 431, 422), (213, 403, 237), (426, 237, 403), (237, 426, 428), (405, 426, 403), (426, 405, 424), (406, 424, 405), (424, 406, 432), (407, 432, 406), (432, 407, 431), (386, 431, 407), (431, 386, 422), (384, 422, 386), (422, 384, 423), (382, 423, 384), (423, 382, 429), (430, 429, 382), (374, 430, 382), (433, 314, 434), (435, 433, 436), (430, 374, 421), (376, 421, 374), (421, 376, 425), (378, 425, 376), (425, 378, 427), (252, 427, 378), (252, 378, 183), (437, 438, 439), (440, 439, 438), (439, 440, 441), (442, 441, 440), (441, 442, 443), (444, 443, 442), (443, 444, 445), (445, 446, 443), (446, 445, 447), (448, 447, 445), (447, 448, 449), (449, 450, 447), (450, 449, 451), (452, 451, 449), (451, 452, 438), (437, 451, 438), (453, 214, 269), (214, 453, 402), (454, 402, 453), (402, 454, 404), (455, 404, 454), (404, 455, 388), (456, 388, 455), (388, 456, 389), (401, 389, 456), (457, 401, 456), (401, 457, 413), (409, 413, 457), (457, 458, 409), (410, 409, 458), (237, 427, 252), (427, 237, 428), (459, 410, 458), (410, 459, 460), (461, 460, 459), (460, 461, 462), (463, 462, 461), (462, 463, 464), (465, 466, 464), (467, 464, 466), (464, 467, 462), (379, 468, 368), (468, 379, 469), (470, 469, 379), (469, 470, 471), (472, 471, 470), (471, 472, 473), (385, 473, 472), (473, 385, 471), (390, 471, 385), (471, 390, 392), (474, 468, 469), (468, 474, 475), (392, 475, 474), (475, 392, 394), (469, 471, 474), (392, 474, 471), (468, 394, 368), (394, 468, 475), (472, 383, 385), (383, 472, 476), (470, 476, 472), (476, 470, 380), (379, 380, 470), (476, 381, 383), (381, 476, 380), (391, 399, 411), (159, 148, 147), (148, 159, 149), (161, 149, 159), (149, 161, 164), (147, 165, 159), (165, 147, 168), (146, 168, 147), (168, 146, 169), (145, 169, 146), (169, 145, 477), (144, 477, 145), (477, 144, 478), (141, 478, 144), (478, 141, 479), (142, 479, 141), (479, 142, 480), (143, 480, 142), (480, 143, 481), (155, 481, 143), (481, 155, 482), (154, 482, 155), (482, 154, 153), (482, 153, 483), (152, 483, 153), (483, 152, 484), (151, 484, 152), (484, 151, 485), (150, 485, 151), (485, 150, 164), (149, 164, 150), (486, 158, 174), (158, 486, 156), (487, 156, 486), (156, 487, 160), (488, 160, 487), (160, 488, 162), (489, 162, 488), (162, 489, 163), (490, 163, 489), (163, 490, 172), (491, 172, 490), (172, 491, 492), (493, 492, 491), (492, 493, 494), (492, 494, 495), (496, 495, 494), (495, 496, 182), (497, 182, 496), (182, 497, 180), (498, 180, 497), (180, 498, 178), (499, 178, 498), (178, 499, 176), (500, 176, 499), (176, 500, 174), (486, 174, 500), (501, 502, 503), (504, 503, 502), (503, 504, 505), (503, 506, 501), (506, 503, 507), (508, 507, 503), (503, 509, 508), (509, 503, 510), (511, 510, 503), (503, 512, 511), (512, 503, 513), (514, 513, 503), (505, 514, 503), (491, 509, 510), (509, 491, 508), (490, 508, 491), (508, 490, 507), (489, 507, 490), (507, 489, 506), (488, 506, 489), (506, 488, 501), (487, 501, 488), (501, 487, 502), (486, 502, 487), (502, 486, 500), (491, 510, 493), (511, 493, 510), (493, 511, 494), (512, 494, 511), (494, 512, 496), (513, 496, 512), (496, 513, 497), (514, 497, 513), (497, 514, 498), (505, 498, 514), (498, 505, 499), (504, 499, 505), (499, 504, 500), (502, 500, 504), (515, 170, 171), (170, 515, 516), (517, 516, 515), (516, 517, 518), (259, 518, 517), (518, 259, 257), (519, 515, 171), (515, 519, 517), (520, 517, 519), (517, 520, 521), (521, 522, 517), (262, 517, 522), (517, 262, 259), (262, 522, 263), (523, 263, 522), (263, 523, 268), (284, 268, 523), (268, 284, 283), (280, 268, 283), (268, 280, 267), (255, 267, 280), (255, 244, 239), (244, 255, 278), (280, 278, 255), (257, 195, 194), (195, 257, 238), (253, 238, 257), (238, 253, 239), (255, 239, 253), (194, 215, 257), (518, 257, 215), (516, 216, 170), (216, 516, 215), (518, 215, 516), (296, 524, 525), (524, 296, 526), (295, 526, 296), (526, 295, 527), (243, 527, 295), (527, 243, 528), (246, 528, 243), (528, 246, 529), (247, 529, 246), (529, 247, 530), (274, 530, 247), (530, 274, 531), (300, 531, 274), (531, 300, 299), (296, 525, 297), (532, 297, 525), (297, 532, 298), (533, 298, 532), (298, 533, 299), (531, 299, 533), (123, 531, 533), (531, 123, 530), (125, 530, 123), (530, 125, 529), (124, 529, 125), (529, 124, 528), (122, 528, 124), (528, 122, 527), (120, 527, 122), (527, 120, 526), (116, 526, 120), (526, 116, 118), (123, 533, 121), (532, 121, 533), (121, 532, 119), (525, 119, 532), (119, 525, 117), (524, 117, 525), (117, 524, 118), (526, 118, 524), (534, 349, 335), (343, 335, 349), (335, 343, 334), (345, 334, 343), (334, 345, 333), (351, 333, 345), (333, 351, 331), (357, 331, 351), (331, 357, 332), (354, 332, 357), (332, 354, 339), (535, 339, 354), (339, 535, 340), (536, 340, 535), (340, 536, 328), (537, 328, 536), (328, 537, 326), (538, 326, 537), (326, 538, 327), (539, 327, 538), (327, 539, 329), (540, 329, 539), (329, 540, 330), (338, 330, 540), (336, 534, 335), (534, 336, 541), (337, 541, 336), (541, 337, 542), (338, 542, 337), (542, 338, 540), (543, 544, 341), (545, 341, 544), (341, 545, 342), (546, 342, 545), (342, 546, 344), (547, 344, 546), (344, 547, 346), (548, 346, 547), (346, 548, 348), (358, 348, 548), (549, 550, 551), (543, 551, 550), (551, 543, 350), (341, 350, 543), (552, 549, 551), (549, 552, 553), (366, 553, 552), (553, 366, 554), (365, 554, 366), (554, 365, 555), (363, 555, 365), (555, 363, 556), (361, 556, 363), (556, 361, 557), (358, 557, 361), (557, 358, 548), (558, 559, 560), (559, 558, 561), (562, 561, 558), (560, 563, 558), (564, 558, 563), (558, 564, 565), (558, 566, 567), (566, 558, 568), (565, 568, 558), (567, 569, 558), (570, 558, 569), (558, 570, 571), (562, 558, 571), (557, 548, 561), (547, 561, 548), (561, 547, 559), (546, 559, 547), (559, 546, 560), (545, 560, 546), (560, 545, 563), (544, 563, 545), (563, 544, 564), (543, 564, 544), (564, 543, 565), (568, 565, 543), (562, 557, 561), (557, 562, 556), (571, 556, 562), (556, 571, 555), (570, 555, 571), (555, 570, 554), (569, 554, 570), (554, 569, 553), (567, 553, 569), (553, 567, 549), (566, 549, 567), (549, 566, 550), (568, 550, 566), (550, 568, 543), (441, 443, 572), (573, 572, 443), (572, 573, 574), (575, 574, 573), (574, 575, 355), (356, 355, 575), (441, 369, 368), (369, 441, 408), (572, 408, 441), (394, 441, 368), (441, 394, 439), (393, 439, 394), (439, 393, 437), (410, 437, 393), (437, 410, 460), (462, 437, 460), (437, 462, 451), (450, 451, 462), (462, 467, 450), (466, 450, 467), (450, 466, 576), (450, 576, 447), (577, 447, 576), (447, 577, 446), (573, 446, 577), (446, 573, 443), (577, 578, 573), (579, 573, 578), (573, 579, 580), (573, 580, 575), (356, 575, 580), (574, 408, 572), (408, 574, 414), (355, 414, 574), (581, 582, 398), (583, 398, 582), (398, 583, 399), (584, 399, 583), (399, 584, 411), (585, 411, 584), (411, 585, 412), (586, 412, 585), (412, 586, 413), (587, 413, 586), (413, 587, 401), (588, 401, 587), (401, 588, 400), (395, 400, 588), (589, 395, 588), (395, 589, 396), (590, 396, 589), (396, 590, 397), (581, 397, 590), (397, 581, 398), (308, 588, 587), (588, 308, 589), (306, 589, 308), (589, 306, 590), (304, 590, 306), (590, 304, 581), (302, 581, 304), (581, 302, 582), (301, 582, 302), (582, 301, 583), (303, 583, 301), (583, 303, 305), (583, 305, 584), (307, 584, 305), (584, 307, 585), (309, 585, 307), (585, 309, 586), (310, 586, 309), (586, 310, 587), (308, 587, 310)])
me_part_29.polygons.foreach_set('use_smooth', [True] * 1010)
me_part_29.polygons.foreach_set('material_index', [1, 1, 1, 1, 1, 1, 1, 1, 1, 1, 1, 1, 1, 1, 1, 1, 1, 1, 1, 1, 1, 1, 1, 1, 1, 1, 1, 1, 1, 1, 1, 1, 1, 1, 1, 1, 1, 1, 1, 1, 1, 1, 1, 1, 1, 1, 1, 1, 1, 1, 1, 1, 1, 1, 1, 1, 1, 1, 1, 1, 1, 1, 1, 1, 1, 1, 1, 1, 1, 1, 1, 1, 1, 1, 1, 1, 1, 1, 1, 1, 1, 1, 1, 1, 2, 2, 2, 2, 2, 2, 2, 2, 2, 2, 2, 2, 2, 2, 2, 2, 2, 2, 2, 2, 2, 2, 2, 2, 2, 2, 2, 2, 2, 2, 2, 2, 2, 2, 2, 2, 2, 2, 2, 2, 2, 2, 2, 2, 2, 2, 2, 2, 2, 2, 2, 2, 2, 2, 2, 2, 2, 2, 2, 2, 2, 2, 2, 2, 2, 2, 2, 2, 2, 2, 2, 2, 2, 2, 2, 2, 2, 2, 2, 2, 2, 2, 2, 2, 0, 0, 0, 0, 0, 0, 0, 0, 0, 0, 0, 0, 0, 0, 0, 0, 0, 0, 0, 0, 0, 0, 0, 0, 0, 0, 0, 0, 0, 0, 0, 0, 0, 0, 0, 0, 0, 0, 0, 0, 0, 0, 0, 0, 0, 0, 0, 0, 0, 0, 0, 0, 0, 0, 0, 0, 0, 0, 0, 0, 0, 0, 0, 0, 0, 0, 0, 0, 0, 0, 0, 0, 0, 0, 0, 0, 0, 0, 0, 0, 0, 0, 0, 0, 0, 0, 0, 0, 0, 0, 0, 0, 0, 0, 0, 0, 0, 0, 0, 0, 0, 0, 0, 0, 0, 0, 0, 0, 0, 0, 0, 0, 0, 0, 0, 0, 0, 0, 0, 0, 0, 0, 0, 0, 0, 0, 0, 0, 0, 0, 0, 0, 0, 0, 0, 0, 0, 0, 0, 0, 0, 0, 0, 0, 0, 0, 0, 0, 0, 0, 0, 0, 0, 0, 0, 0, 0, 0, 0, 0, 0, 0, 0, 0, 0, 0, 0, 0, 0, 0, 0, 0, 0, 0, 0, 0, 0, 0, 0, 0, 0, 0, 0, 0, 0, 0, 0, 0, 0, 0, 0, 0, 0, 0, 0, 0, 0, 0, 0, 0, 0, 0, 0, 0, 0, 0, 0, 0, 0, 0, 0, 0, 0, 0, 0, 0, 0, 0, 0, 0, 0, 0, 0, 0, 0, 0, 0, 0, 0, 0, 0, 0, 0, 0, 0, 0, 0, 0, 0, 0, 0, 0, 0, 0, 0, 0, 0, 0, 0, 0, 0, 0, 0, 0, 0, 0, 0, 0, 0, 0, 0, 0, 0, 0, 0, 0, 0, 0, 0, 0, 0, 0, 0, 0, 0, 0, 0, 0, 0, 0, 0, 0, 0, 0, 0, 0, 0, 0, 0, 0, 0, 0, 0, 0, 0, 0, 0, 0, 0, 0, 0, 0, 0, 0, 0, 0, 0, 0, 0, 0, 0, 0, 0, 0, 0, 0, 0, 0, 0, 0, 0, 0, 0, 0, 0, 0, 0, 0, 0, 0, 0, 0, 0, 0, 0, 0, 0, 0, 0, 0, 0, 0, 0, 0, 0, 0, 0, 0, 0, 0, 0, 0, 0, 0, 0, 0, 0, 0, 0, 0, 0, 0, 0, 0, 0, 0, 0, 0, 0, 0, 0, 0, 0, 0, 0, 0, 0, 0, 0, 0, 0, 0, 0, 0, 0, 0, 0, 0, 0, 0, 0, 0, 0, 0, 0, 0, 0, 0, 0, 0, 0, 0, 0, 0, 0, 0, 0, 0, 0, 0, 0, 0, 0, 0, 0, 0, 0, 0, 0, 0, 0, 0, 0, 0, 0, 0, 0, 0, 0, 0, 0, 0, 0, 0, 0, 0, 0, 0, 0, 0, 0, 0, 0, 0, 0, 0, 0, 0, 0, 0, 0, 0, 0, 0, 0, 0, 0, 0, 0, 0, 0, 0, 0, 0, 0, 0, 0, 0, 0, 0, 0, 0, 0, 0, 0, 0, 0, 0, 0, 0, 0, 0, 0, 0, 0, 0, 0, 0, 0, 0, 0, 0, 0, 0, 0, 0, 0, 0, 0, 0, 0, 0, 0, 0, 0, 0, 0, 0, 0, 0, 0, 0, 0, 0, 0, 0, 0, 0, 0, 0, 0, 0, 0, 0, 0, 0, 0, 0, 0, 0, 0, 0, 0, 0, 0, 0, 0, 0, 0, 0, 0, 0, 0, 0, 0, 0, 0, 0, 0, 0, 0, 0, 0, 0, 0, 0, 0, 0, 0, 0, 0, 0, 0, 0, 0, 0, 0, 0, 0, 0, 0, 0, 0, 0, 0, 0, 0, 0, 0, 0, 0, 0, 0, 0, 0, 0, 0, 0, 0, 0, 0, 0, 0, 0, 0, 0, 0, 0, 0, 0, 0, 0, 0, 0, 0, 0, 0, 0, 0, 0, 0, 0, 0, 0, 0, 0, 0, 0, 0, 0, 0, 0, 0, 0, 0, 0, 0, 0, 0, 0, 0, 0, 0, 0, 0, 0, 0, 0, 0, 0, 0, 0, 0, 0, 0, 0, 0, 0, 0, 0, 0, 0, 0, 0, 0, 0, 0, 0, 0, 0, 0, 0, 0, 0, 0, 0, 0, 0, 0, 0, 0, 0, 0, 0, 0, 0, 0, 0, 0, 0, 0, 0, 0, 0, 0, 0, 0, 0, 0, 0, 0, 0, 0, 0, 0, 0, 0, 0, 0, 0, 0, 0, 0, 0, 0, 0, 0, 0, 0, 0, 0, 0, 0, 0, 0, 0, 0, 0, 0, 0, 0, 0, 0, 0, 0, 0, 0, 0, 0, 0, 0, 0, 0, 0, 0, 0, 0, 0, 0, 0, 0, 0, 0, 0, 0, 0, 0, 0, 0, 0, 0, 0, 0, 0, 0, 0, 0, 0, 0, 0, 0, 0, 0, 0, 0, 0, 0, 0, 0, 0, 0, 0, 0, 0, 0, 0, 0, 0, 0, 0, 0, 0, 0, 0, 0, 0, 0, 0, 0, 0, 0, 0, 0, 0, 0, 0, 0, 0, 0, 0, 0, 0, 0, 0, 0, 0, 0, 0, 0, 0, 0, 0, 0, 0, 0, 0, 0, 0, 0, 0, 0, 0, 0, 0, 0, 0, 0, 0, 0, 0, 0, 0, 0, 0, 0, 0, 0, 0, 0, 0, 0, 0])
_uv = me_part_29.uv_layers.new(name='UVTex')
_uv.uv.foreach_set('vector', [0.7853, 0.3916, 0.7837, 0.3959, 0.7788, 0.3948, 0.7837, 0.3959, 0.7853, 0.3916, 0.7896, 0.3959, 0.7896, 0.3959, 0.7853, 0.3916, 0.7888, 0.3916, 0.7896, 0.3959, 0.7888, 0.3916, 0.794, 0.3938, 0.7913, 0.3904, 0.794, 0.3938, 0.7888, 0.3916, 0.794, 0.3938, 0.7913, 0.3904, 0.7973, 0.3898, 0.7932, 0.388, 0.7973, 0.3898, 0.7913, 0.3904, 0.7973, 0.3898, 0.7932, 0.388, 0.7986, 0.3854, 0.794, 0.3849, 0.7986, 0.3854, 0.7932, 0.388, 0.7986, 0.3854, 0.794, 0.3849, 0.7978, 0.3798, 0.7935, 0.3816, 0.7978, 0.3798, 0.794, 0.3849, 0.7978, 0.3798, 0.7935, 0.3816, 0.7913, 0.3786, 0.7875, 0.3848, 0.7913, 0.3786, 0.7935, 0.3816, 0.7913, 0.3786, 0.7875, 0.3848, 0.788, 0.3775, 0.784, 0.3784, 0.788, 0.3775, 0.7875, 0.3848, 0.788, 0.3775, 0.784, 0.3784, 0.7884, 0.3736, 0.7814, 0.3743, 0.7884, 0.3736, 0.784, 0.3784, 0.7814, 0.3743, 0.784, 0.3784, 0.7767, 0.3784, 0.7817, 0.381, 0.7767, 0.3784, 0.784, 0.3784, 0.7767, 0.3784, 0.7817, 0.381, 0.7763, 0.3844, 0.781, 0.3843, 0.7763, 0.3844, 0.7817, 0.381, 0.7763, 0.3844, 0.781, 0.3843, 0.7816, 0.3881, 0.7875, 0.3848, 0.7816, 0.3881, 0.781, 0.3843, 0.7816, 0.3881, 0.7875, 0.3848, 0.783, 0.3904, 0.7853, 0.3916, 0.783, 0.3904, 0.7875, 0.3848, 0.783, 0.3904, 0.7853, 0.3916, 0.7788, 0.3948, 0.7875, 0.3848, 0.7817, 0.381, 0.784, 0.3784, 0.7817, 0.381, 0.7875, 0.3848, 0.781, 0.3843, 0.7774, 0.3898, 0.783, 0.3904, 0.7788, 0.3948, 0.783, 0.3904, 0.7774, 0.3898, 0.7816, 0.3881, 0.7763, 0.3844, 0.7816, 0.3881, 0.7774, 0.3898, 0.7939, 0.3747, 0.788, 0.3775, 0.7884, 0.3736, 0.788, 0.3775, 0.7939, 0.3747, 0.7913, 0.3786, 0.7978, 0.3798, 0.7913, 0.3786, 0.7939, 0.3747, 0.7935, 0.3816, 0.794, 0.3849, 0.7875, 0.3848, 0.7932, 0.388, 0.7875, 0.3848, 0.794, 0.3849, 0.7875, 0.3848, 0.7932, 0.388, 0.7913, 0.3904, 0.7913, 0.3904, 0.7888, 0.3916, 0.7875, 0.3848, 0.7853, 0.3916, 0.7875, 0.3848, 0.7888, 0.3916, 0.7903, 0.3904, 0.792, 0.3938, 0.7877, 0.3948, 0.792, 0.3938, 0.7903, 0.3904, 0.7961, 0.3917, 0.7923, 0.3892, 0.7961, 0.3917, 0.7903, 0.3904, 0.7961, 0.3917, 0.7923, 0.3892, 0.7982, 0.3875, 0.7935, 0.3868, 0.7982, 0.3875, 0.7923, 0.3892, 0.7982, 0.3875, 0.7935, 0.3868, 0.7984, 0.383, 0.7931, 0.3834, 0.7984, 0.383, 0.7935, 0.3868, 0.7984, 0.383, 0.7931, 0.3834, 0.7935, 0.3816, 0.7875, 0.3848, 0.7935, 0.3816, 0.7931, 0.3834, 0.7935, 0.3816, 0.7875, 0.3848, 0.7913, 0.3786, 0.7883, 0.379, 0.7913, 0.3786, 0.7875, 0.3848, 0.7913, 0.3786, 0.7883, 0.379, 0.7939, 0.3747, 0.7884, 0.3736, 0.7939, 0.3747, 0.7883, 0.379, 0.7853, 0.3916, 0.784, 0.3946, 0.7801, 0.3934, 0.784, 0.3946, 0.7853, 0.3916, 0.7877, 0.3948, 0.7875, 0.391, 0.7877, 0.3948, 0.7853, 0.3916, 0.7877, 0.3948, 0.7875, 0.391, 0.7903, 0.3904, 0.7875, 0.3848, 0.7903, 0.3904, 0.7875, 0.391, 0.7903, 0.3904, 0.7875, 0.3848, 0.7923, 0.3892, 0.7935, 0.3868, 0.7923, 0.3892, 0.7875, 0.3848, 0.7857, 0.3789, 0.7846, 0.3745, 0.7884, 0.3736, 0.7846, 0.3745, 0.7857, 0.3789, 0.7793, 0.3769, 0.7817, 0.381, 0.7793, 0.3769, 0.7857, 0.3789, 0.7793, 0.3769, 0.7817, 0.381, 0.7763, 0.3808, 0.7809, 0.3826, 0.7763, 0.3808, 0.7817, 0.381, 0.7763, 0.3808, 0.7809, 0.3826, 0.7763, 0.3844, 0.7804, 0.3854, 0.7763, 0.3844, 0.7809, 0.3826, 0.7763, 0.3844, 0.7804, 0.3854, 0.7816, 0.3881, 0.7875, 0.3848, 0.7816, 0.3881, 0.7804, 0.3854, 0.7816, 0.3881, 0.7875, 0.3848, 0.783, 0.3904, 0.7853, 0.3916, 0.783, 0.3904, 0.7875, 0.3848, 0.783, 0.3904, 0.7853, 0.3916, 0.7801, 0.3934, 0.7884, 0.3736, 0.7883, 0.379, 0.7857, 0.3789, 0.7875, 0.3848, 0.7857, 0.3789, 0.7883, 0.379, 0.7857, 0.3789, 0.7875, 0.3848, 0.7817, 0.381, 0.7809, 0.3826, 0.7817, 0.381, 0.7875, 0.3848, 0.7804, 0.3854, 0.7809, 0.3826, 0.7875, 0.3848, 0.7774, 0.3898, 0.783, 0.3904, 0.7801, 0.3934, 0.783, 0.3904, 0.7774, 0.3898, 0.7816, 0.3881, 0.7763, 0.3844, 0.7816, 0.3881, 0.7774, 0.3898, 0.7978, 0.3798, 0.7913, 0.3786, 0.7939, 0.3747, 0.7913, 0.3786, 0.7978, 0.3798, 0.7935, 0.3816, 0.7984, 0.383, 0.7935, 0.3816, 0.7978, 0.3798, 0.7875, 0.391, 0.7853, 0.3916, 0.7875, 0.3848, 0.7931, 0.3834, 0.7935, 0.3868, 0.7875, 0.3848, 0.7883, 0.379, 0.7939, 0.3747, 0.7884, 0.3736, 0.7939, 0.3747, 0.7883, 0.379, 0.7913, 0.3786, 0.7913, 0.3786, 0.7883, 0.379, 0.7875, 0.3848, 0.7913, 0.3786, 0.7875, 0.3848, 0.7935, 0.3816, 0.7931, 0.3834, 0.7935, 0.3816, 0.7875, 0.3848, 0.7935, 0.3816, 0.7931, 0.3834, 0.7984, 0.383, 0.7935, 0.3868, 0.7984, 0.383, 0.7931, 0.3834, 0.7984, 0.383, 0.7935, 0.3868, 0.7982, 0.3875, 0.7923, 0.3892, 0.7982, 0.3875, 0.7935, 0.3868, 0.7982, 0.3875, 0.7923, 0.3892, 0.7961, 0.3917, 0.7903, 0.3904, 0.7961, 0.3917, 0.7923, 0.3892, 0.7961, 0.3917, 0.7903, 0.3904, 0.792, 0.3938, 0.7877, 0.3948, 0.792, 0.3938, 0.7903, 0.3904, 0.7809, 0.3826, 0.7763, 0.3808, 0.7763, 0.3844, 0.7763, 0.3808, 0.7809, 0.3826, 0.7817, 0.381, 0.7875, 0.3848, 0.7817, 0.381, 0.7809, 0.3826, 0.7817, 0.381, 0.7875, 0.3848, 0.7857, 0.3789, 0.7883, 0.379, 0.7857, 0.3789, 0.7875, 0.3848, 0.7857, 0.3789, 0.7883, 0.379, 0.7884, 0.3736, 0.7875, 0.3848, 0.7809, 0.3826, 0.7804, 0.3854, 0.7763, 0.3844, 0.7804, 0.3854, 0.7809, 0.3826, 0.7804, 0.3854, 0.7763, 0.3844, 0.7816, 0.3881, 0.7774, 0.3898, 0.7816, 0.3881, 0.7763, 0.3844, 0.7816, 0.3881, 0.7774, 0.3898, 0.783, 0.3904, 0.7801, 0.3934, 0.783, 0.3904, 0.7774, 0.3898, 0.783, 0.3904, 0.7801, 0.3934, 0.7853, 0.3916, 0.784, 0.3946, 0.7853, 0.3916, 0.7801, 0.3934, 0.7853, 0.3916, 0.784, 0.3946, 0.7877, 0.3948, 0.7804, 0.3854, 0.7816, 0.3881, 0.7875, 0.3848, 0.783, 0.3904, 0.7875, 0.3848, 0.7816, 0.3881, 0.7875, 0.3848, 0.783, 0.3904, 0.7853, 0.3916, 0.7875, 0.391, 0.7853, 0.3916, 0.7877, 0.3948, 0.7853, 0.3916, 0.7875, 0.391, 0.7875, 0.3848, 0.7903, 0.3904, 0.7875, 0.3848, 0.7875, 0.391, 0.7875, 0.3848, 0.7903, 0.3904, 0.7923, 0.3892, 0.7903, 0.3904, 0.7875, 0.391, 0.7877, 0.3948, 0.7763, 0.3808, 0.7817, 0.381, 0.7793, 0.3769, 0.7857, 0.3789, 0.7793, 0.3769, 0.7817, 0.381, 0.7793, 0.3769, 0.7857, 0.3789, 0.7846, 0.3745, 0.7884, 0.3736, 0.7846, 0.3745, 0.7857, 0.3789, 0.7939, 0.3747, 0.7913, 0.3786, 0.7978, 0.3798, 0.7935, 0.3816, 0.7978, 0.3798, 0.7913, 0.3786, 0.7978, 0.3798, 0.7935, 0.3816, 0.7984, 0.383, 0.7875, 0.3848, 0.7935, 0.3868, 0.7931, 0.3834, 0.7935, 0.3868, 0.7875, 0.3848, 0.7923, 0.3892, 0.784, 0.3784, 0.7884, 0.3736, 0.7814, 0.3743, 0.7884, 0.3736, 0.784, 0.3784, 0.788, 0.3775, 0.7875, 0.3848, 0.788, 0.3775, 0.784, 0.3784, 0.788, 0.3775, 0.7875, 0.3848, 0.7913, 0.3786, 0.7935, 0.3816, 0.7913, 0.3786, 0.7875, 0.3848, 0.7913, 0.3786, 0.7935, 0.3816, 0.7978, 0.3798, 0.794, 0.3849, 0.7978, 0.3798, 0.7935, 0.3816, 0.7978, 0.3798, 0.794, 0.3849, 0.7986, 0.3854, 0.7932, 0.388, 0.7986, 0.3854, 0.794, 0.3849, 0.7986, 0.3854, 0.7932, 0.388, 0.7973, 0.3898, 0.7913, 0.3904, 0.7973, 0.3898, 0.7932, 0.388, 0.7973, 0.3898, 0.7913, 0.3904, 0.794, 0.3938, 0.7888, 0.3916, 0.794, 0.3938, 0.7913, 0.3904, 0.794, 0.3938, 0.7888, 0.3916, 0.7896, 0.3959, 0.7853, 0.3916, 0.7896, 0.3959, 0.7888, 0.3916, 0.7896, 0.3959, 0.7853, 0.3916, 0.7837, 0.3959, 0.7788, 0.3948, 0.7837, 0.3959, 0.7853, 0.3916, 0.7767, 0.3784, 0.784, 0.3784, 0.7814, 0.3743, 0.784, 0.3784, 0.7767, 0.3784, 0.7817, 0.381, 0.7763, 0.3844, 0.7817, 0.381, 0.7767, 0.3784, 0.7817, 0.381, 0.7763, 0.3844, 0.781, 0.3843, 0.7816, 0.3881, 0.781, 0.3843, 0.7763, 0.3844, 0.781, 0.3843, 0.7816, 0.3881, 0.7875, 0.3848, 0.783, 0.3904, 0.7875, 0.3848, 0.7816, 0.3881, 0.7875, 0.3848, 0.783, 0.3904, 0.7853, 0.3916, 0.7788, 0.3948, 0.7853, 0.3916, 0.783, 0.3904, 0.784, 0.3784, 0.7817, 0.381, 0.7875, 0.3848, 0.781, 0.3843, 0.7875, 0.3848, 0.7817, 0.381, 0.7788, 0.3948, 0.783, 0.3904, 0.7774, 0.3898, 0.7816, 0.3881, 0.7774, 0.3898, 0.783, 0.3904, 0.7774, 0.3898, 0.7816, 0.3881, 0.7763, 0.3844, 0.7884, 0.3736, 0.788, 0.3775, 0.7939, 0.3747, 0.7913, 0.3786, 0.7939, 0.3747, 0.788, 0.3775, 0.7939, 0.3747, 0.7913, 0.3786, 0.7978, 0.3798, 0.7913, 0.3904, 0.7932, 0.388, 0.7875, 0.3848, 0.794, 0.3849, 0.7875, 0.3848, 0.7932, 0.388, 0.7875, 0.3848, 0.794, 0.3849, 0.7935, 0.3816, 0.7913, 0.3904, 0.7875, 0.3848, 0.7888, 0.3916, 0.7853, 0.3916, 0.7888, 0.3916, 0.7875, 0.3848, 0.2488, 0.7996, 0.2038, 0.8143, 0.2284, 0.8143, 0.2038, 0.8143, 0.2488, 0.7996, 0.1818, 0.7996, 0.1818, 0.7996, 0.2488, 0.7996, 0.2587, 0.7727, 0.1818, 0.7996, 0.2587, 0.7727, 0.1712, 0.7727, 0.2487, 0.7492, 0.1712, 0.7727, 0.2587, 0.7727, 0.1712, 0.7727, 0.2487, 0.7492, 0.1798, 0.7492, 0.2283, 0.7322, 0.1798, 0.7492, 0.2487, 0.7492, 0.1798, 0.7492, 0.2283, 0.7322, 0.2037, 0.7322, 0.1556, 0.8126, 0.0646, 0.8126, 0.1595, 0.7926, 0.0555, 0.7925, 0.1595, 0.7926, 0.0646, 0.8126, 0.1595, 0.7926, 0.0555, 0.7925, 0.0761, 0.7717, 0.0761, 0.7717, 0.1413, 0.7717, 0.1595, 0.7926, 0.1679, 0.8293, 0.1612, 0.8575, 0.1556, 0.8126, 0.1436, 0.8774, 0.1556, 0.8126, 0.1612, 0.8575, 0.1556, 0.8126, 0.1436, 0.8774, 0.1241, 0.8844, 0.1241, 0.8844, 0.1053, 0.8854, 0.1556, 0.8126, 0.0802, 0.8796, 0.1556, 0.8126, 0.1053, 0.8854, 0.1556, 0.8126, 0.0802, 0.8796, 0.0627, 0.8677, 0.0627, 0.8677, 0.0518, 0.8433, 0.1556, 0.8126, 0.0511, 0.8169, 0.1556, 0.8126, 0.0518, 0.8433, 0.1556, 0.8126, 0.0511, 0.8169, 0.0646, 0.8126, 0.9638, 0.6744, 0.9553, 0.6822, 0.9573, 0.6744, 0.9553, 0.6822, 0.9638, 0.6744, 0.963, 0.6843, 0.9727, 0.6745, 0.963, 0.6843, 0.9638, 0.6744, 0.963, 0.6843, 0.9727, 0.6745, 0.9729, 0.6818, 0.9819, 0.6795, 0.9729, 0.6818, 0.9727, 0.6745, 0.963, 0.6843, 0.9553, 0.6863, 0.9553, 0.6822, 0.9469, 0.6888, 0.9553, 0.6822, 0.9553, 0.6863, 0.9553, 0.6822, 0.9469, 0.6888, 0.947, 0.6837, 0.9446, 0.69, 0.947, 0.6837, 0.9469, 0.6888, 0.947, 0.6837, 0.9446, 0.69, 0.947, 0.6837, 0.9446, 0.69, 0.947, 0.6837, 0.9446, 0.69, 0.947, 0.6837, 0.9446, 0.69, 0.9491, 0.6897, 0.947, 0.6837, 0.9491, 0.6897, 0.9553, 0.6822, 0.9575, 0.6878, 0.9553, 0.6822, 0.9491, 0.6897, 0.9553, 0.6822, 0.9575, 0.6878, 0.9573, 0.6744, 0.9676, 0.6842, 0.9573, 0.6744, 0.9575, 0.6878, 0.9573, 0.6744, 0.9676, 0.6842, 0.968, 0.6745, 0.9783, 0.6811, 0.968, 0.6745, 0.9676, 0.6842, 0.968, 0.6745, 0.9783, 0.6811, 0.9774, 0.6746, 0.9856, 0.6791, 0.9774, 0.6746, 0.9783, 0.6811, 0.9774, 0.6746, 0.9856, 0.6791, 0.9841, 0.6746, 0.9881, 0.6783, 0.9841, 0.6746, 0.9856, 0.6791, 0.9841, 0.6746, 0.9881, 0.6783, 0.9864, 0.6746, 0.9881, 0.6783, 0.9864, 0.6746, 0.9881, 0.6783, 0.9864, 0.6746, 0.9881, 0.6783, 0.9864, 0.6746, 0.9841, 0.6746, 0.9864, 0.6746, 0.9881, 0.6783, 0.9856, 0.6791, 0.9841, 0.6746, 0.9881, 0.6783, 0.9841, 0.6746, 0.9856, 0.6791, 0.9808, 0.6746, 0.9819, 0.6795, 0.9808, 0.6746, 0.9856, 0.6791, 0.9808, 0.6746, 0.9819, 0.6795, 0.9727, 0.6745, 0.9305, 0.087, 0.9404, 0.086, 0.9266, 0.084, 0.9404, 0.086, 0.9305, 0.087, 0.9392, 0.0942, 0.9325, 0.0938, 0.9392, 0.0942, 0.9305, 0.087, 0.9392, 0.0942, 0.9325, 0.0938, 0.9349, 0.1016, 0.9321, 0.1009, 0.9349, 0.1016, 0.9325, 0.0938, 0.9349, 0.1016, 0.9321, 0.1009, 0.9302, 0.1075, 0.9326, 0.1114, 0.9349, 0.1016, 0.9302, 0.1075, 0.0915, 0.6499, 0.0956, 0.6283, 0.0913, 0.6278, 0.0956, 0.6283, 0.0915, 0.6499, 0.0954, 0.6502, 0.0952, 0.6628, 0.0954, 0.6502, 0.0915, 0.6499, 0.0915, 0.6499, 0.0916, 0.6548, 0.0952, 0.6628, 0.0901, 0.6686, 0.0952, 0.6628, 0.0916, 0.6548, 0.0952, 0.6628, 0.0901, 0.6686, 0.0951, 0.6784, 0.0875, 0.6791, 0.0951, 0.6784, 0.0901, 0.6686, 0.9302, 0.1075, 0.927, 0.1123, 0.9326, 0.1114, 0.9266, 0.084, 0.9061, 0.0806, 0.9212, 0.0852, 0.9079, 0.0834, 0.9212, 0.0852, 0.9061, 0.0806, 0.9212, 0.0852, 0.9079, 0.0834, 0.9174, 0.0903, 0.911, 0.0967, 0.9174, 0.0903, 0.9079, 0.0834, 0.9174, 0.0903, 0.911, 0.0967, 0.9155, 0.0973, 0.9124, 0.105, 0.9155, 0.0973, 0.911, 0.0967, 0.9155, 0.0973, 0.9124, 0.105, 0.9152, 0.1055, 0.913, 0.1103, 0.9152, 0.1055, 0.9124, 0.105, 0.9152, 0.1055, 0.913, 0.1103, 0.9162, 0.1107, 0.6216, 0.5414, 0.6216, 0.5445, 0.5698, 0.5411, 0.5698, 0.5445, 0.5698, 0.5411, 0.6216, 0.5445, 0.5698, 0.5411, 0.5698, 0.5445, 0.518, 0.5408, 0.518, 0.5445, 0.518, 0.5408, 0.5698, 0.5445, 0.518, 0.5408, 0.518, 0.5445, 0.4756, 0.5408, 0.3911, 0.5445, 0.4756, 0.5408, 0.518, 0.5445, 0.4756, 0.5408, 0.3911, 0.5445, 0.3917, 0.5432, 0.3386, 0.5445, 0.3917, 0.5432, 0.3911, 0.5445, 0.3917, 0.5432, 0.3386, 0.5445, 0.3418, 0.5437, 0.3211, 0.5429, 0.3418, 0.5437, 0.3386, 0.5445, 0.3418, 0.5437, 0.3211, 0.5429, 0.3195, 0.5415, 0.4265, 0.5413, 0.4756, 0.5408, 0.3917, 0.5432, 0.4756, 0.5408, 0.4265, 0.5413, 0.4606, 0.5365, 0.4349, 0.533, 0.4606, 0.5365, 0.4265, 0.5413, 0.4606, 0.5365, 0.4349, 0.533, 0.4539, 0.527, 0.438, 0.5209, 0.4539, 0.527, 0.4349, 0.533, 0.4539, 0.527, 0.438, 0.5209, 0.4601, 0.5087, 0.3911, 0.5168, 0.4601, 0.5087, 0.438, 0.5209, 0.4601, 0.5087, 0.3911, 0.5168, 0.4754, 0.4808, 0.3885, 0.4809, 0.4754, 0.4808, 0.3911, 0.5168, 0.4265, 0.5413, 0.3917, 0.5432, 0.3917, 0.5414, 0.3418, 0.5437, 0.3917, 0.5414, 0.3917, 0.5432, 0.3917, 0.5414, 0.3418, 0.5437, 0.3419, 0.5415, 0.3195, 0.5415, 0.3419, 0.5415, 0.3418, 0.5437, 0.4754, 0.4808, 0.487, 0.4869, 0.4727, 0.4957, 0.487, 0.4869, 0.4754, 0.4808, 0.5015, 0.4815, 0.5015, 0.4815, 0.5015, 0.4815, 0.4754, 0.4808, 0.5015, 0.4815, 0.5015, 0.4815, 0.5698, 0.4816, 0.5698, 0.4816, 0.5698, 0.4816, 0.5015, 0.4815, 0.5698, 0.4816, 0.5698, 0.4816, 0.6216, 0.4816, 0.6216, 0.4806, 0.6216, 0.4816, 0.5698, 0.4816, 0.4727, 0.4957, 0.4601, 0.5087, 0.4754, 0.4808, 0.3195, 0.5444, 0.3211, 0.5429, 0.3386, 0.5445, 0.3213, 0.5513, 0.3215, 0.5472, 0.3379, 0.5513, 0.3387, 0.5471, 0.3379, 0.5513, 0.3215, 0.5472, 0.3379, 0.5513, 0.3387, 0.5471, 0.3613, 0.5512, 0.3917, 0.5469, 0.3613, 0.5512, 0.3387, 0.5471, 0.3613, 0.5512, 0.3917, 0.5469, 0.3793, 0.5512, 0.4227, 0.5511, 0.3793, 0.5512, 0.3917, 0.5469, 0.3386, 0.5445, 0.3215, 0.5472, 0.3195, 0.5444, 0.3215, 0.5472, 0.3386, 0.5445, 0.3387, 0.5471, 0.3911, 0.5445, 0.3387, 0.5471, 0.3386, 0.5445, 0.3387, 0.5471, 0.3911, 0.5445, 0.3917, 0.5469, 0.5165, 0.5468, 0.3917, 0.5469, 0.3911, 0.5445, 0.3917, 0.5469, 0.5165, 0.5468, 0.4878, 0.5504, 0.518, 0.5504, 0.4878, 0.5504, 0.5165, 0.5468, 0.518, 0.5445, 0.5165, 0.5468, 0.3911, 0.5445, 0.5165, 0.5468, 0.518, 0.5445, 0.5698, 0.5469, 0.5698, 0.5445, 0.5698, 0.5469, 0.518, 0.5445, 0.5698, 0.5469, 0.5698, 0.5445, 0.6216, 0.5469, 0.6216, 0.5445, 0.6216, 0.5469, 0.5698, 0.5445, 0.6216, 0.5469, 0.6216, 0.5505, 0.5698, 0.5469, 0.5698, 0.5504, 0.5698, 0.5469, 0.6216, 0.5505, 0.5698, 0.5469, 0.5698, 0.5504, 0.5165, 0.5468, 0.518, 0.5504, 0.5165, 0.5468, 0.5698, 0.5504, 0.4878, 0.5504, 0.4227, 0.5511, 0.3917, 0.5469, 0.6135, 0.4829, 0.6135, 0.5365, 0.5698, 0.483, 0.5698, 0.5363, 0.5698, 0.483, 0.6135, 0.5365, 0.5698, 0.483, 0.5698, 0.5363, 0.5182, 0.4834, 0.518, 0.5363, 0.5182, 0.4834, 0.5698, 0.5363, 0.5182, 0.4834, 0.518, 0.5363, 0.4713, 0.5063, 0.463, 0.5284, 0.4713, 0.5063, 0.518, 0.5363, 0.4713, 0.5063, 0.481, 0.499, 0.5182, 0.4834, 0.4944, 0.4912, 0.5182, 0.4834, 0.481, 0.499, 0.518, 0.5363, 0.4645, 0.5306, 0.463, 0.5284, 0.4645, 0.5306, 0.518, 0.5363, 0.4756, 0.5354, 0.9331, 0.6795, 0.9332, 0.683, 0.9331, 0.6795, 0.9332, 0.683, 0.9331, 0.6795, 0.9334, 0.6941, 0.9334, 0.6923, 0.9334, 0.6941, 0.9331, 0.6795, 0.9332, 0.683, 0.9334, 0.6941, 0.9334, 0.6941, 0.9822, 0.6806, 0.9841, 0.6746, 0.9886, 0.6809, 0.9841, 0.6746, 0.9822, 0.6806, 0.9808, 0.6746, 0.9774, 0.6746, 0.9808, 0.6746, 0.9822, 0.6806, 0.9783, 0.6811, 0.9774, 0.6746, 0.9822, 0.6806, 0.9774, 0.6746, 0.9783, 0.6811, 0.9557, 0.675, 0.9553, 0.6863, 0.9557, 0.675, 0.9783, 0.6811, 0.9557, 0.675, 0.9553, 0.6863, 0.9492, 0.6759, 0.9483, 0.6874, 0.9492, 0.6759, 0.9553, 0.6863, 0.9492, 0.6759, 0.9483, 0.6874, 0.94, 0.6761, 0.9397, 0.69, 0.94, 0.6761, 0.9483, 0.6874, 0.94, 0.6761, 0.9397, 0.69, 0.9336, 0.6778, 0.9334, 0.6923, 0.9336, 0.6778, 0.9397, 0.69, 0.9336, 0.6778, 0.9334, 0.6923, 0.9331, 0.6795, 0.32, 0.5217, 0.3217, 0.5163, 0.342, 0.5209, 0.3392, 0.5167, 0.342, 0.5209, 0.3217, 0.5163, 0.342, 0.5209, 0.3392, 0.5167, 0.3917, 0.5209, 0.3911, 0.5168, 0.3917, 0.5209, 0.3392, 0.5167, 0.3917, 0.5209, 0.3911, 0.5168, 0.438, 0.5209, 0.3392, 0.5167, 0.3217, 0.5163, 0.341, 0.493, 0.325, 0.4809, 0.341, 0.493, 0.3217, 0.5163, 0.341, 0.493, 0.325, 0.4809, 0.3436, 0.4809, 0.341, 0.493, 0.3436, 0.4809, 0.3444, 0.4852, 0.3519, 0.4809, 0.3444, 0.4852, 0.3436, 0.4809, 0.5038, 0.4644, 0.5038, 0.4644, 0.5038, 0.4644, 0.5038, 0.4644, 0.5038, 0.4644, 0.5038, 0.4644, 0.9856, 0.6791, 0.9886, 0.6809, 0.9841, 0.6746, 0.9886, 0.6809, 0.9856, 0.6791, 0.9885, 0.683, 0.9843, 0.6799, 0.9885, 0.683, 0.9856, 0.6791, 0.9885, 0.683, 0.9843, 0.6799, 0.9885, 0.6848, 0.9843, 0.6799, 0.9885, 0.6848, 0.9843, 0.6799, 0.9885, 0.6848, 0.9843, 0.6799, 0.9862, 0.6831, 0.9862, 0.6831, 0.9885, 0.6848, 0.9885, 0.6848, 0.1294, 0.6478, 0.1453, 0.6499, 0.1477, 0.6435, 0.1453, 0.6499, 0.1294, 0.6478, 0.1298, 0.6529, 0.1095, 0.6559, 0.1298, 0.6529, 0.1294, 0.6478, 0.1298, 0.6529, 0.1095, 0.6559, 0.1126, 0.6601, 0.1095, 0.6895, 0.1126, 0.6601, 0.1095, 0.6559, 0.1126, 0.6601, 0.1095, 0.6895, 0.1125, 0.691, 0.1124, 0.7239, 0.1125, 0.691, 0.1095, 0.6895, 0.1095, 0.6895, 0.1094, 0.725, 0.1124, 0.7239, 0.1293, 0.7268, 0.1124, 0.7239, 0.1094, 0.725, 0.1124, 0.7239, 0.1293, 0.7268, 0.1297, 0.7256, 0.145, 0.7253, 0.1297, 0.7256, 0.1293, 0.7268, 0.1453, 0.6499, 0.1452, 0.6848, 0.1477, 0.6811, 0.145, 0.7253, 0.1477, 0.6811, 0.1452, 0.6848, 0.1477, 0.6811, 0.145, 0.7253, 0.146, 0.7272, 0.1293, 0.7268, 0.146, 0.7272, 0.145, 0.7253, 0.1477, 0.6435, 0.1453, 0.6499, 0.1477, 0.6811, 0.6216, 0.4602, 0.6216, 0.4806, 0.5698, 0.4602, 0.5698, 0.4816, 0.5698, 0.4602, 0.6216, 0.4806, 0.5698, 0.4602, 0.5698, 0.4816, 0.518, 0.4602, 0.5015, 0.4815, 0.518, 0.4602, 0.5698, 0.4816, 0.518, 0.4602, 0.5015, 0.4815, 0.4743, 0.4602, 0.4754, 0.4808, 0.4743, 0.4602, 0.5015, 0.4815, 0.4743, 0.4602, 0.4754, 0.4808, 0.3885, 0.4602, 0.3885, 0.4809, 0.3885, 0.4602, 0.4754, 0.4808, 0.3885, 0.4602, 0.3885, 0.4809, 0.3597, 0.4809, 0.3436, 0.4603, 0.3519, 0.4809, 0.3436, 0.4809, 0.3519, 0.4809, 0.3436, 0.4603, 0.3597, 0.4809, 0.3885, 0.4602, 0.3597, 0.4809, 0.3436, 0.4603, 0.3436, 0.4603, 0.3436, 0.4809, 0.325, 0.4607, 0.325, 0.4809, 0.325, 0.4607, 0.3436, 0.4809, 0.6216, 0.4816, 0.6135, 0.5365, 0.6135, 0.4829, 0.6135, 0.5365, 0.6216, 0.4816, 0.6216, 0.5393, 0.1782, 0.6225, 0.1576, 0.6288, 0.175, 0.6384, 0.158, 0.6431, 0.175, 0.6384, 0.1576, 0.6288, 0.175, 0.6384, 0.158, 0.6431, 0.1714, 0.6648, 0.1579, 0.6798, 0.1714, 0.6648, 0.158, 0.6431, 0.1714, 0.6648, 0.1579, 0.6798, 0.1712, 0.6787, 0.1712, 0.7304, 0.1712, 0.6787, 0.1579, 0.6798, 0.1579, 0.6798, 0.1578, 0.7295, 0.1712, 0.7304, 0.1578, 0.7438, 0.1712, 0.7304, 0.1578, 0.7295, 0.1712, 0.7304, 0.1578, 0.7438, 0.1712, 0.7469, 0.3195, 0.5415, 0.3217, 0.5384, 0.3419, 0.5415, 0.3425, 0.5385, 0.3419, 0.5415, 0.3217, 0.5384, 0.3419, 0.5415, 0.3425, 0.5385, 0.3909, 0.5387, 0.3914, 0.525, 0.3909, 0.5387, 0.3425, 0.5385, 0.3909, 0.5387, 0.3914, 0.525, 0.4314, 0.5328, 0.4346, 0.525, 0.4314, 0.5328, 0.3914, 0.525, 0.4314, 0.5328, 0.4346, 0.525, 0.438, 0.5209, 0.3914, 0.525, 0.438, 0.5209, 0.4346, 0.525, 0.438, 0.5209, 0.3914, 0.525, 0.3917, 0.5209, 0.342, 0.5209, 0.3917, 0.5209, 0.3914, 0.525, 0.3425, 0.5385, 0.3217, 0.5384, 0.3425, 0.5254, 0.3226, 0.5253, 0.3425, 0.5254, 0.3217, 0.5384, 0.3425, 0.5254, 0.3226, 0.5253, 0.342, 0.5209, 0.32, 0.5217, 0.342, 0.5209, 0.3226, 0.5253, 0.3914, 0.525, 0.3425, 0.5254, 0.342, 0.5209, 0.3425, 0.5254, 0.3914, 0.525, 0.3425, 0.5385, 0.3217, 0.5384, 0.32, 0.5217, 0.3226, 0.5253, 0.32, 0.5217, 0.3217, 0.5384, 0.3195, 0.5415, 0.3909, 0.5387, 0.3917, 0.5414, 0.3419, 0.5415, 0.3917, 0.5414, 0.3909, 0.5387, 0.4238, 0.5389, 0.4314, 0.5328, 0.4238, 0.5389, 0.3909, 0.5387, 0.4238, 0.5389, 0.4314, 0.5328, 0.4349, 0.533, 0.438, 0.5209, 0.4349, 0.533, 0.4314, 0.5328, 0.4238, 0.5389, 0.4265, 0.5413, 0.3917, 0.5414, 0.4265, 0.5413, 0.4238, 0.5389, 0.4349, 0.533, 0.341, 0.493, 0.3444, 0.5008, 0.3392, 0.5167, 0.3517, 0.5042, 0.3392, 0.5167, 0.3444, 0.5008, 0.3392, 0.5167, 0.3517, 0.5042, 0.3601, 0.5042, 0.3392, 0.5167, 0.3601, 0.5042, 0.3911, 0.5168, 0.3676, 0.5008, 0.3911, 0.5168, 0.3601, 0.5042, 0.3911, 0.5168, 0.3676, 0.5008, 0.3712, 0.493, 0.3885, 0.4809, 0.3676, 0.4852, 0.3597, 0.4809, 0.3676, 0.4852, 0.3885, 0.4809, 0.3712, 0.493, 0.3911, 0.5168, 0.3712, 0.493, 0.3885, 0.4809, 0.2284, 0.8143, 0.2038, 0.8143, 0.2488, 0.7996, 0.1818, 0.7996, 0.2488, 0.7996, 0.2038, 0.8143, 0.2488, 0.7996, 0.1818, 0.7996, 0.2587, 0.7727, 0.1712, 0.7727, 0.2587, 0.7727, 0.1818, 0.7996, 0.2587, 0.7727, 0.1712, 0.7727, 0.2487, 0.7492, 0.1798, 0.7492, 0.2487, 0.7492, 0.1712, 0.7727, 0.2487, 0.7492, 0.1798, 0.7492, 0.2283, 0.7322, 0.2037, 0.7322, 0.2283, 0.7322, 0.1798, 0.7492, 0.0761, 0.7717, 0.0555, 0.7925, 0.1595, 0.7926, 0.0646, 0.8126, 0.1595, 0.7926, 0.0555, 0.7925, 0.1595, 0.7926, 0.0646, 0.8126, 0.1556, 0.8126, 0.0761, 0.7717, 0.1595, 0.7926, 0.1413, 0.7717, 0.1241, 0.8844, 0.1436, 0.8774, 0.1556, 0.8126, 0.1612, 0.8575, 0.1556, 0.8126, 0.1436, 0.8774, 0.1556, 0.8126, 0.1612, 0.8575, 0.1679, 0.8293, 0.0627, 0.8677, 0.0802, 0.8796, 0.1556, 0.8126, 0.1053, 0.8854, 0.1556, 0.8126, 0.0802, 0.8796, 0.1556, 0.8126, 0.1053, 0.8854, 0.1241, 0.8844, 0.0646, 0.8126, 0.0511, 0.8169, 0.1556, 0.8126, 0.0518, 0.8433, 0.1556, 0.8126, 0.0511, 0.8169, 0.1556, 0.8126, 0.0518, 0.8433, 0.0627, 0.8677, 0.9727, 0.6745, 0.9729, 0.6818, 0.9819, 0.6795, 0.9729, 0.6818, 0.9727, 0.6745, 0.963, 0.6843, 0.9638, 0.6744, 0.963, 0.6843, 0.9727, 0.6745, 0.963, 0.6843, 0.9638, 0.6744, 0.9553, 0.6822, 0.9573, 0.6744, 0.9553, 0.6822, 0.9638, 0.6744, 0.9727, 0.6745, 0.9819, 0.6795, 0.9808, 0.6746, 0.9856, 0.6791, 0.9808, 0.6746, 0.9819, 0.6795, 0.9808, 0.6746, 0.9856, 0.6791, 0.9841, 0.6746, 0.9881, 0.6783, 0.9841, 0.6746, 0.9856, 0.6791, 0.9841, 0.6746, 0.9881, 0.6783, 0.9864, 0.6746, 0.9864, 0.6746, 0.9864, 0.6746, 0.9881, 0.6783, 0.947, 0.6837, 0.9446, 0.69, 0.9446, 0.69, 0.9446, 0.69, 0.947, 0.6837, 0.9491, 0.6897, 0.9553, 0.6822, 0.9491, 0.6897, 0.947, 0.6837, 0.9491, 0.6897, 0.9553, 0.6822, 0.9575, 0.6878, 0.9573, 0.6744, 0.9575, 0.6878, 0.9553, 0.6822, 0.9575, 0.6878, 0.9573, 0.6744, 0.9676, 0.6842, 0.968, 0.6745, 0.9676, 0.6842, 0.9573, 0.6744, 0.9676, 0.6842, 0.968, 0.6745, 0.9783, 0.6811, 0.9774, 0.6746, 0.9783, 0.6811, 0.968, 0.6745, 0.9783, 0.6811, 0.9774, 0.6746, 0.9856, 0.6791, 0.9841, 0.6746, 0.9856, 0.6791, 0.9774, 0.6746, 0.9856, 0.6791, 0.9841, 0.6746, 0.9881, 0.6783, 0.9864, 0.6746, 0.9881, 0.6783, 0.9841, 0.6746, 0.9881, 0.6783, 0.9864, 0.6746, 0.9881, 0.6783, 0.947, 0.6837, 0.9446, 0.69, 0.947, 0.6837, 0.9469, 0.6888, 0.947, 0.6837, 0.9446, 0.69, 0.947, 0.6837, 0.9469, 0.6888, 0.9553, 0.6822, 0.9553, 0.6863, 0.9553, 0.6822, 0.9469, 0.6888, 0.9553, 0.6822, 0.9553, 0.6863, 0.963, 0.6843, 0.9302, 0.1075, 0.9321, 0.1009, 0.9349, 0.1016, 0.9325, 0.0938, 0.9349, 0.1016, 0.9321, 0.1009, 0.9349, 0.1016, 0.9325, 0.0938, 0.9392, 0.0942, 0.9305, 0.087, 0.9392, 0.0942, 0.9325, 0.0938, 0.9392, 0.0942, 0.9305, 0.087, 0.9404, 0.086, 0.9266, 0.084, 0.9404, 0.086, 0.9305, 0.087, 0.9349, 0.1016, 0.9326, 0.1114, 0.9302, 0.1075, 0.927, 0.1123, 0.9302, 0.1075, 0.9326, 0.1114, 0.0913, 0.6278, 0.0956, 0.6283, 0.0915, 0.6499, 0.0954, 0.6502, 0.0915, 0.6499, 0.0956, 0.6283, 0.0915, 0.6499, 0.0954, 0.6502, 0.0952, 0.6628, 0.0901, 0.6686, 0.0951, 0.6784, 0.0875, 0.6791, 0.0951, 0.6784, 0.0901, 0.6686, 0.0952, 0.6628, 0.0916, 0.6548, 0.0952, 0.6628, 0.0901, 0.6686, 0.0952, 0.6628, 0.0916, 0.6548, 0.0915, 0.6499, 0.9212, 0.0852, 0.9061, 0.0806, 0.9266, 0.084, 0.9061, 0.0806, 0.9212, 0.0852, 0.9079, 0.0834, 0.9174, 0.0903, 0.9079, 0.0834, 0.9212, 0.0852, 0.9079, 0.0834, 0.9174, 0.0903, 0.911, 0.0967, 0.9155, 0.0973, 0.911, 0.0967, 0.9174, 0.0903, 0.911, 0.0967, 0.9155, 0.0973, 0.9124, 0.105, 0.9152, 0.1055, 0.9124, 0.105, 0.9155, 0.0973, 0.9124, 0.105, 0.9152, 0.1055, 0.9162, 0.1107, 0.913, 0.1103, 0.9124, 0.105, 0.9162, 0.1107, 0.3195, 0.5415, 0.3211, 0.5429, 0.3418, 0.5437, 0.3386, 0.5445, 0.3418, 0.5437, 0.3211, 0.5429, 0.3418, 0.5437, 0.3386, 0.5445, 0.3917, 0.5432, 0.3911, 0.5445, 0.3917, 0.5432, 0.3386, 0.5445, 0.3917, 0.5432, 0.3911, 0.5445, 0.4756, 0.5408, 0.518, 0.5445, 0.4756, 0.5408, 0.3911, 0.5445, 0.4756, 0.5408, 0.518, 0.5445, 0.518, 0.5408, 0.5698, 0.5445, 0.518, 0.5408, 0.518, 0.5445, 0.518, 0.5408, 0.5698, 0.5445, 0.5698, 0.5411, 0.6216, 0.5445, 0.5698, 0.5411, 0.5698, 0.5445, 0.5698, 0.5411, 0.6216, 0.5445, 0.6216, 0.5414, 0.3418, 0.5437, 0.3419, 0.5415, 0.3195, 0.5415, 0.3419, 0.5415, 0.3418, 0.5437, 0.3917, 0.5414, 0.3917, 0.5432, 0.3917, 0.5414, 0.3418, 0.5437, 0.3917, 0.5414, 0.3917, 0.5432, 0.4265, 0.5413, 0.4756, 0.5408, 0.4265, 0.5413, 0.3917, 0.5432, 0.4265, 0.5413, 0.4756, 0.5408, 0.4606, 0.5365, 0.4265, 0.5413, 0.4606, 0.5365, 0.4349, 0.533, 0.4539, 0.527, 0.4349, 0.533, 0.4606, 0.5365, 0.4349, 0.533, 0.4539, 0.527, 0.438, 0.5209, 0.4601, 0.5087, 0.438, 0.5209, 0.4539, 0.527, 0.438, 0.5209, 0.4601, 0.5087, 0.3911, 0.5168, 0.4754, 0.4808, 0.3911, 0.5168, 0.4601, 0.5087, 0.3911, 0.5168, 0.4754, 0.4808, 0.3885, 0.4809, 0.438, 0.5209, 0.3911, 0.5168, 0.3917, 0.5209, 0.3392, 0.5167, 0.3917, 0.5209, 0.3911, 0.5168, 0.3917, 0.5209, 0.3392, 0.5167, 0.342, 0.5209, 0.3217, 0.5163, 0.342, 0.5209, 0.3392, 0.5167, 0.342, 0.5209, 0.3217, 0.5163, 0.32, 0.5217, 0.3712, 0.493, 0.3676, 0.5008, 0.3911, 0.5168, 0.3601, 0.5042, 0.3911, 0.5168, 0.3676, 0.5008, 0.3911, 0.5168, 0.3601, 0.5042, 0.3392, 0.5167, 0.3517, 0.5042, 0.3392, 0.5167, 0.3601, 0.5042, 0.3392, 0.5167, 0.3517, 0.5042, 0.3444, 0.5008, 0.3885, 0.4809, 0.3712, 0.493, 0.3911, 0.5168, 0.3712, 0.493, 0.3885, 0.4809, 0.3676, 0.4852, 0.3597, 0.4809, 0.3676, 0.4852, 0.3885, 0.4809, 0.5698, 0.4816, 0.6216, 0.4816, 0.6216, 0.4806, 0.6216, 0.4816, 0.5698, 0.4816, 0.5698, 0.4816, 0.5015, 0.4815, 0.5698, 0.4816, 0.5698, 0.4816, 0.5698, 0.4816, 0.5015, 0.4815, 0.5015, 0.4815, 0.4754, 0.4808, 0.5015, 0.4815, 0.5015, 0.4815, 0.5015, 0.4815, 0.4754, 0.4808, 0.487, 0.4869, 0.4727, 0.4957, 0.487, 0.4869, 0.4754, 0.4808, 0.4727, 0.4957, 0.4754, 0.4808, 0.4601, 0.5087, 0.3195, 0.5444, 0.3386, 0.5445, 0.3211, 0.5429, 0.3436, 0.4809, 0.325, 0.4809, 0.341, 0.493, 0.3217, 0.5163, 0.341, 0.493, 0.325, 0.4809, 0.341, 0.493, 0.3217, 0.5163, 0.3392, 0.5167, 0.341, 0.493, 0.3444, 0.4852, 0.3436, 0.4809, 0.3519, 0.4809, 0.3436, 0.4809, 0.3444, 0.4852, 0.3379, 0.5513, 0.3215, 0.5472, 0.3213, 0.5513, 0.3215, 0.5472, 0.3379, 0.5513, 0.3387, 0.5471, 0.3613, 0.5512, 0.3387, 0.5471, 0.3379, 0.5513, 0.3387, 0.5471, 0.3613, 0.5512, 0.3917, 0.5469, 0.3793, 0.5512, 0.3917, 0.5469, 0.3613, 0.5512, 0.3917, 0.5469, 0.3793, 0.5512, 0.4227, 0.5511, 0.3195, 0.5444, 0.3215, 0.5472, 0.3386, 0.5445, 0.3387, 0.5471, 0.3386, 0.5445, 0.3215, 0.5472, 0.3386, 0.5445, 0.3387, 0.5471, 0.3911, 0.5445, 0.3917, 0.5469, 0.3911, 0.5445, 0.3387, 0.5471, 0.3911, 0.5445, 0.3917, 0.5469, 0.5165, 0.5468, 0.4878, 0.5504, 0.5165, 0.5468, 0.3917, 0.5469, 0.5165, 0.5468, 0.4878, 0.5504, 0.518, 0.5504, 0.3911, 0.5445, 0.5165, 0.5468, 0.518, 0.5445, 0.5698, 0.5469, 0.518, 0.5445, 0.5165, 0.5468, 0.518, 0.5445, 0.5698, 0.5469, 0.5698, 0.5445, 0.6216, 0.5469, 0.5698, 0.5445, 0.5698, 0.5469, 0.5698, 0.5445, 0.6216, 0.5469, 0.6216, 0.5445, 0.5698, 0.5469, 0.6216, 0.5505, 0.6216, 0.5469, 0.6216, 0.5505, 0.5698, 0.5469, 0.5698, 0.5504, 0.5165, 0.5468, 0.5698, 0.5504, 0.5698, 0.5469, 0.5698, 0.5504, 0.5165, 0.5468, 0.518, 0.5504, 0.3917, 0.5469, 0.4227, 0.5511, 0.4878, 0.5504, 0.518, 0.5363, 0.4713, 0.5063, 0.463, 0.5284, 0.4713, 0.5063, 0.518, 0.5363, 0.5182, 0.4834, 0.5698, 0.5363, 0.5182, 0.4834, 0.518, 0.5363, 0.5182, 0.4834, 0.5698, 0.5363, 0.5698, 0.483, 0.6135, 0.5365, 0.5698, 0.483, 0.5698, 0.5363, 0.5698, 0.483, 0.6135, 0.5365, 0.6135, 0.4829, 0.463, 0.5284, 0.4645, 0.5306, 0.518, 0.5363, 0.4756, 0.5354, 0.518, 0.5363, 0.4645, 0.5306, 0.481, 0.499, 0.5182, 0.4834, 0.4944, 0.4912, 0.5182, 0.4834, 0.481, 0.499, 0.4713, 0.5063, 0.9334, 0.6941, 0.9334, 0.6941, 0.9332, 0.683, 0.9331, 0.6795, 0.9332, 0.683, 0.9334, 0.6941, 0.9332, 0.683, 0.9331, 0.6795, 0.9331, 0.6795, 0.9334, 0.6923, 0.9331, 0.6795, 0.9334, 0.6941, 0.9331, 0.6795, 0.9334, 0.6923, 0.9336, 0.6778, 0.9397, 0.69, 0.9336, 0.6778, 0.9334, 0.6923, 0.9336, 0.6778, 0.9397, 0.69, 0.94, 0.6761, 0.9483, 0.6874, 0.94, 0.6761, 0.9397, 0.69, 0.94, 0.6761, 0.9483, 0.6874, 0.9492, 0.6759, 0.9553, 0.6863, 0.9492, 0.6759, 0.9483, 0.6874, 0.9492, 0.6759, 0.9553, 0.6863, 0.9557, 0.675, 0.9783, 0.6811, 0.9557, 0.675, 0.9553, 0.6863, 0.9557, 0.675, 0.9783, 0.6811, 0.9774, 0.6746, 0.9822, 0.6806, 0.9774, 0.6746, 0.9783, 0.6811, 0.9774, 0.6746, 0.9822, 0.6806, 0.9808, 0.6746, 0.9841, 0.6746, 0.9808, 0.6746, 0.9822, 0.6806, 0.9886, 0.6809, 0.9841, 0.6746, 0.9822, 0.6806, 0.5038, 0.4644, 0.5038, 0.4644, 0.5038, 0.4644, 0.5038, 0.4644, 0.5038, 0.4644, 0.5038, 0.4644, 0.9841, 0.6746, 0.9886, 0.6809, 0.9856, 0.6791, 0.9885, 0.683, 0.9856, 0.6791, 0.9886, 0.6809, 0.9856, 0.6791, 0.9885, 0.683, 0.9843, 0.6799, 0.9885, 0.6848, 0.9843, 0.6799, 0.9885, 0.683, 0.9843, 0.6799, 0.9885, 0.6848, 0.9843, 0.6799, 0.9862, 0.6831, 0.9843, 0.6799, 0.9885, 0.6848, 0.9862, 0.6831, 0.9885, 0.6848, 0.9885, 0.6848, 0.1477, 0.6435, 0.1453, 0.6499, 0.1294, 0.6478, 0.1298, 0.6529, 0.1294, 0.6478, 0.1453, 0.6499, 0.1294, 0.6478, 0.1298, 0.6529, 0.1095, 0.6559, 0.1126, 0.6601, 0.1095, 0.6559, 0.1298, 0.6529, 0.1095, 0.6559, 0.1126, 0.6601, 0.1095, 0.6895, 0.1125, 0.691, 0.1095, 0.6895, 0.1126, 0.6601, 0.1095, 0.6895, 0.1125, 0.691, 0.1124, 0.7239, 0.1124, 0.7239, 0.1094, 0.725, 0.1095, 0.6895, 0.1094, 0.725, 0.1124, 0.7239, 0.1293, 0.7268, 0.1297, 0.7256, 0.1293, 0.7268, 0.1124, 0.7239, 0.1293, 0.7268, 0.1297, 0.7256, 0.145, 0.7253, 0.145, 0.7253, 0.146, 0.7272, 0.1293, 0.7268, 0.146, 0.7272, 0.145, 0.7253, 0.1477, 0.6811, 0.1452, 0.6848, 0.1477, 0.6811, 0.145, 0.7253, 0.1477, 0.6811, 0.1452, 0.6848, 0.1453, 0.6499, 0.1477, 0.6435, 0.1477, 0.6811, 0.1453, 0.6499, 0.5698, 0.4602, 0.6216, 0.4806, 0.6216, 0.4602, 0.6216, 0.4806, 0.5698, 0.4602, 0.5698, 0.4816, 0.518, 0.4602, 0.5698, 0.4816, 0.5698, 0.4602, 0.5698, 0.4816, 0.518, 0.4602, 0.5015, 0.4815, 0.4743, 0.4602, 0.5015, 0.4815, 0.518, 0.4602, 0.5015, 0.4815, 0.4743, 0.4602, 0.4754, 0.4808, 0.3885, 0.4602, 0.4754, 0.4808, 0.4743, 0.4602, 0.4754, 0.4808, 0.3885, 0.4602, 0.3885, 0.4809, 0.3597, 0.4809, 0.3885, 0.4809, 0.3885, 0.4602, 0.3436, 0.4603, 0.3597, 0.4809, 0.3885, 0.4602, 0.3597, 0.4809, 0.3436, 0.4603, 0.3519, 0.4809, 0.3436, 0.4809, 0.3519, 0.4809, 0.3436, 0.4603, 0.3436, 0.4603, 0.325, 0.4607, 0.3436, 0.4809, 0.325, 0.4809, 0.3436, 0.4809, 0.325, 0.4607, 0.6216, 0.4816, 0.6135, 0.5365, 0.6216, 0.5393, 0.6135, 0.5365, 0.6216, 0.4816, 0.6135, 0.4829, 0.175, 0.6384, 0.1576, 0.6288, 0.1782, 0.6225, 0.1576, 0.6288, 0.175, 0.6384, 0.158, 0.6431, 0.1714, 0.6648, 0.158, 0.6431, 0.175, 0.6384, 0.158, 0.6431, 0.1714, 0.6648, 0.1579, 0.6798, 0.1712, 0.6787, 0.1579, 0.6798, 0.1714, 0.6648, 0.1579, 0.6798, 0.1712, 0.6787, 0.1712, 0.7304, 0.1712, 0.7469, 0.1578, 0.7438, 0.1712, 0.7304, 0.1578, 0.7295, 0.1712, 0.7304, 0.1578, 0.7438, 0.1712, 0.7304, 0.1578, 0.7295, 0.1579, 0.6798, 0.3419, 0.5415, 0.3217, 0.5384, 0.3195, 0.5415, 0.3217, 0.5384, 0.3419, 0.5415, 0.3425, 0.5385, 0.3909, 0.5387, 0.3425, 0.5385, 0.3419, 0.5415, 0.3425, 0.5385, 0.3909, 0.5387, 0.3914, 0.525, 0.4314, 0.5328, 0.3914, 0.525, 0.3909, 0.5387, 0.3914, 0.525, 0.4314, 0.5328, 0.4346, 0.525, 0.438, 0.5209, 0.4346, 0.525, 0.4314, 0.5328, 0.4346, 0.525, 0.438, 0.5209, 0.3914, 0.525, 0.3917, 0.5209, 0.3914, 0.525, 0.438, 0.5209, 0.3914, 0.525, 0.3917, 0.5209, 0.342, 0.5209, 0.3425, 0.5254, 0.3217, 0.5384, 0.3425, 0.5385, 0.3217, 0.5384, 0.3425, 0.5254, 0.3226, 0.5253, 0.342, 0.5209, 0.3226, 0.5253, 0.3425, 0.5254, 0.3226, 0.5253, 0.342, 0.5209, 0.32, 0.5217, 0.3425, 0.5385, 0.3914, 0.525, 0.3425, 0.5254, 0.342, 0.5209, 0.3425, 0.5254, 0.3914, 0.525, 0.3217, 0.5384, 0.32, 0.5217, 0.3195, 0.5415, 0.32, 0.5217, 0.3217, 0.5384, 0.3226, 0.5253, 0.4314, 0.5328, 0.4349, 0.533, 0.438, 0.5209, 0.4349, 0.533, 0.4314, 0.5328, 0.4238, 0.5389, 0.3909, 0.5387, 0.4238, 0.5389, 0.4314, 0.5328, 0.4238, 0.5389, 0.3909, 0.5387, 0.3917, 0.5414, 0.3419, 0.5415, 0.3917, 0.5414, 0.3909, 0.5387, 0.4238, 0.5389, 0.4265, 0.5413, 0.4349, 0.533, 0.4265, 0.5413, 0.4238, 0.5389, 0.3917, 0.5414, 0.3392, 0.5167, 0.3444, 0.5008, 0.341, 0.493, 0.9491, 0.6897, 0.9491, 0.6897, 0.9446, 0.69, 0.9491, 0.6897, 0.9491, 0.6897, 0.9575, 0.6878, 0.9575, 0.6878, 0.9575, 0.6878, 0.9491, 0.6897, 0.9575, 0.6878, 0.9575, 0.6878, 0.9676, 0.6842, 0.9446, 0.69, 0.9428, 0.6913, 0.9491, 0.6897, 0.9428, 0.6913, 0.9446, 0.69, 0.9428, 0.6913, 0.9446, 0.69, 0.9428, 0.6913, 0.9446, 0.69, 0.9428, 0.6913, 0.9446, 0.69, 0.9446, 0.69, 0.9469, 0.6888, 0.9446, 0.69, 0.9446, 0.69, 0.9446, 0.69, 0.9469, 0.6888, 0.9553, 0.6863, 0.9553, 0.6863, 0.9553, 0.6863, 0.9469, 0.6888, 0.9553, 0.6863, 0.9553, 0.6863, 0.963, 0.6843, 0.963, 0.6843, 0.963, 0.6843, 0.9553, 0.6863, 0.963, 0.6843, 0.963, 0.6843, 0.9729, 0.6818, 0.9729, 0.6818, 0.9729, 0.6818, 0.963, 0.6843, 0.9729, 0.6818, 0.9729, 0.6818, 0.9822, 0.6806, 0.9819, 0.6795, 0.9822, 0.6806, 0.9729, 0.6818, 0.9822, 0.6806, 0.9819, 0.6795, 0.9881, 0.6783, 0.9856, 0.6791, 0.9881, 0.6783, 0.9819, 0.6795, 0.9881, 0.6783, 0.9856, 0.6791, 0.9903, 0.6785, 0.9881, 0.6783, 0.9903, 0.6785, 0.9856, 0.6791, 0.9903, 0.6785, 0.9881, 0.6783, 0.9881, 0.6783, 0.9903, 0.6785, 0.9881, 0.6783, 0.9903, 0.6785, 0.9856, 0.6791, 0.9903, 0.6785, 0.9881, 0.6783, 0.9903, 0.6785, 0.9856, 0.6791, 0.987, 0.6796, 0.9783, 0.6811, 0.987, 0.6796, 0.9856, 0.6791, 0.987, 0.6796, 0.9783, 0.6811, 0.9783, 0.6811, 0.9676, 0.6842, 0.9783, 0.6811, 0.9783, 0.6811, 0.9783, 0.6811, 0.9676, 0.6842, 0.9676, 0.6842, 0.9575, 0.6878, 0.9676, 0.6842, 0.9676, 0.6842, 0.9404, 0.6944, 0.94, 0.6954, 0.9404, 0.6944, 0.94, 0.6954, 0.9404, 0.6944, 0.9416, 0.6941, 0.9431, 0.693, 0.9416, 0.6941, 0.9404, 0.6944, 0.9416, 0.6941, 0.9431, 0.693, 0.949, 0.6915, 0.9491, 0.6897, 0.949, 0.6915, 0.9431, 0.693, 0.949, 0.6915, 0.9491, 0.6897, 0.9572, 0.689, 0.9575, 0.6878, 0.9572, 0.689, 0.9491, 0.6897, 0.9572, 0.689, 0.9575, 0.6878, 0.9635, 0.687, 0.9635, 0.687, 0.9635, 0.687, 0.9575, 0.6878, 0.9635, 0.687, 0.9635, 0.687, 0.9694, 0.6859, 0.9684, 0.6856, 0.9694, 0.6859, 0.9635, 0.687, 0.9694, 0.6859, 0.9684, 0.6856, 0.9724, 0.6856, 0.9708, 0.6857, 0.9724, 0.6856, 0.9684, 0.6856, 0.9724, 0.6856, 0.9708, 0.6857, 0.9708, 0.6857, 0.9724, 0.6856, 0.9708, 0.6857, 0.9724, 0.6856, 0.9694, 0.6859, 0.9724, 0.6856, 0.9708, 0.6857, 0.9724, 0.6856, 0.9694, 0.6859, 0.9694, 0.687, 0.9633, 0.6882, 0.9694, 0.687, 0.9694, 0.6859, 0.9694, 0.687, 0.9633, 0.6882, 0.9633, 0.6882, 0.9562, 0.6905, 0.9633, 0.6882, 0.9633, 0.6882, 0.9633, 0.6882, 0.9562, 0.6905, 0.9562, 0.6905, 0.9485, 0.6925, 0.9562, 0.6905, 0.9562, 0.6905, 0.9562, 0.6905, 0.9485, 0.6925, 0.9475, 0.6934, 0.9416, 0.6941, 0.9475, 0.6934, 0.9485, 0.6925, 0.9475, 0.6934, 0.9416, 0.6941, 0.9404, 0.6944, 0.9404, 0.6944, 0.9404, 0.6944, 0.9416, 0.6941, 0.1907, 0.7352, 0.2113, 0.7282, 0.2149, 0.7763, 0.2369, 0.7339, 0.2149, 0.7763, 0.2113, 0.7282, 0.2149, 0.7763, 0.2369, 0.7339, 0.2515, 0.7503, 0.2149, 0.7763, 0.176, 0.7542, 0.1907, 0.7352, 0.176, 0.7542, 0.2149, 0.7763, 0.1732, 0.7748, 0.1781, 0.7903, 0.1732, 0.7748, 0.2149, 0.7763, 0.2149, 0.7763, 0.1902, 0.8053, 0.1781, 0.7903, 0.1902, 0.8053, 0.2149, 0.7763, 0.2066, 0.8129, 0.2287, 0.8129, 0.2066, 0.8129, 0.2149, 0.7763, 0.2149, 0.7763, 0.2431, 0.8053, 0.2287, 0.8129, 0.2431, 0.8053, 0.2149, 0.7763, 0.2519, 0.7905, 0.2562, 0.7712, 0.2519, 0.7905, 0.2149, 0.7763, 0.2515, 0.7503, 0.2562, 0.7712, 0.2149, 0.7763, 0.9684, 0.6856, 0.9676, 0.6832, 0.9701, 0.6832, 0.9676, 0.6832, 0.9684, 0.6856, 0.9626, 0.6831, 0.9635, 0.687, 0.9626, 0.6831, 0.9684, 0.6856, 0.9626, 0.6831, 0.9635, 0.687, 0.9575, 0.6831, 0.9575, 0.6878, 0.9575, 0.6831, 0.9635, 0.687, 0.9575, 0.6831, 0.9575, 0.6878, 0.9507, 0.683, 0.9491, 0.6897, 0.9507, 0.683, 0.9575, 0.6878, 0.9507, 0.683, 0.9491, 0.6897, 0.9445, 0.683, 0.9431, 0.693, 0.9445, 0.683, 0.9491, 0.6897, 0.9445, 0.683, 0.9431, 0.693, 0.9422, 0.6829, 0.9404, 0.6944, 0.9422, 0.6829, 0.9431, 0.693, 0.9422, 0.6829, 0.9404, 0.6944, 0.9416, 0.6941, 0.9684, 0.6856, 0.9701, 0.6832, 0.9708, 0.6857, 0.9701, 0.6832, 0.9708, 0.6857, 0.9701, 0.6832, 0.9708, 0.6857, 0.9701, 0.6832, 0.9708, 0.6857, 0.9676, 0.6832, 0.9708, 0.6857, 0.9701, 0.6832, 0.9708, 0.6857, 0.9676, 0.6832, 0.9694, 0.6859, 0.9626, 0.6831, 0.9694, 0.6859, 0.9676, 0.6832, 0.9694, 0.6859, 0.9626, 0.6831, 0.9633, 0.6882, 0.9563, 0.6831, 0.9633, 0.6882, 0.9626, 0.6831, 0.9633, 0.6882, 0.9563, 0.6831, 0.9562, 0.6905, 0.9495, 0.683, 0.9562, 0.6905, 0.9563, 0.6831, 0.9562, 0.6905, 0.9495, 0.683, 0.9485, 0.6925, 0.9445, 0.683, 0.9485, 0.6925, 0.9495, 0.683, 0.9485, 0.6925, 0.9445, 0.683, 0.9416, 0.6941, 0.9422, 0.6829, 0.9416, 0.6941, 0.9445, 0.683, 0.0961, 0.6961, 0.0962, 0.6668, 0.0872, 0.6686, 0.0962, 0.6668, 0.0961, 0.6961, 0.099, 0.6945, 0.1024, 0.7266, 0.099, 0.6945, 0.0961, 0.6961, 0.099, 0.6945, 0.1024, 0.7266, 0.102, 0.6932, 0.1095, 0.6895, 0.102, 0.6932, 0.1024, 0.7266, 0.102, 0.6932, 0.1095, 0.6895, 0.1095, 0.6559, 0.0869, 0.7052, 0.0961, 0.6961, 0.0872, 0.6686, 0.0961, 0.6961, 0.0869, 0.7052, 0.1024, 0.7266, 0.0865, 0.7313, 0.1024, 0.7266, 0.0869, 0.7052, 0.1024, 0.7266, 0.0865, 0.7313, 0.0864, 0.745, 0.0864, 0.745, 0.1162, 0.7408, 0.1024, 0.7266, 0.1094, 0.725, 0.1024, 0.7266, 0.1162, 0.7408, 0.1024, 0.7266, 0.1094, 0.725, 0.1095, 0.6895, 0.1094, 0.725, 0.1162, 0.7408, 0.1293, 0.7268, 0.1379, 0.7419, 0.1293, 0.7268, 0.1162, 0.7408, 0.1293, 0.7268, 0.1379, 0.7419, 0.146, 0.7272, 0.1578, 0.7438, 0.146, 0.7272, 0.1379, 0.7419, 0.146, 0.7272, 0.1578, 0.7438, 0.1578, 0.7295, 0.1579, 0.6798, 0.146, 0.7272, 0.1578, 0.7295, 0.146, 0.7272, 0.1579, 0.6798, 0.1477, 0.6811, 0.1477, 0.6435, 0.1477, 0.6811, 0.1579, 0.6798, 0.1477, 0.6435, 0.1576, 0.6288, 0.1281, 0.6412, 0.1576, 0.6288, 0.1477, 0.6435, 0.158, 0.6431, 0.1579, 0.6798, 0.158, 0.6431, 0.1477, 0.6435, 0.1095, 0.6559, 0.1096, 0.6497, 0.1076, 0.6509, 0.1096, 0.6497, 0.1095, 0.6559, 0.124, 0.6428, 0.1294, 0.6478, 0.124, 0.6428, 0.1095, 0.6559, 0.124, 0.6428, 0.1294, 0.6478, 0.1281, 0.6412, 0.1477, 0.6435, 0.1281, 0.6412, 0.1294, 0.6478, 0.1076, 0.6509, 0.1025, 0.6536, 0.1095, 0.6559, 0.102, 0.6932, 0.1095, 0.6559, 0.1025, 0.6536, 0.099, 0.6945, 0.1, 0.6568, 0.0962, 0.6668, 0.1, 0.6568, 0.099, 0.6945, 0.1025, 0.6536, 0.102, 0.6932, 0.1025, 0.6536, 0.099, 0.6945, 0.3517, 0.5042, 0.3529, 0.5021, 0.3599, 0.5021, 0.3529, 0.5021, 0.3517, 0.5042, 0.3468, 0.4993, 0.3444, 0.5008, 0.3468, 0.4993, 0.3517, 0.5042, 0.3468, 0.4993, 0.3444, 0.5008, 0.344, 0.4925, 0.341, 0.493, 0.344, 0.4925, 0.3444, 0.5008, 0.344, 0.4925, 0.341, 0.493, 0.3468, 0.4857, 0.3444, 0.4852, 0.3468, 0.4857, 0.341, 0.493, 0.3468, 0.4857, 0.3444, 0.4852, 0.3529, 0.4824, 0.3519, 0.4809, 0.3529, 0.4824, 0.3444, 0.4852, 0.3529, 0.4824, 0.3519, 0.4809, 0.3599, 0.4824, 0.3597, 0.4809, 0.3599, 0.4824, 0.3519, 0.4809, 0.3599, 0.4824, 0.3597, 0.4809, 0.3661, 0.4857, 0.3676, 0.4852, 0.3661, 0.4857, 0.3597, 0.4809, 0.3661, 0.4857, 0.3676, 0.4852, 0.3712, 0.493, 0.3517, 0.5042, 0.3599, 0.5021, 0.3601, 0.5042, 0.3661, 0.4993, 0.3601, 0.5042, 0.3599, 0.5021, 0.3601, 0.5042, 0.3661, 0.4993, 0.3676, 0.5008, 0.3692, 0.4925, 0.3676, 0.5008, 0.3661, 0.4993, 0.3676, 0.5008, 0.3692, 0.4925, 0.3712, 0.493, 0.3661, 0.4857, 0.3712, 0.493, 0.3692, 0.4925, 0.7208, 0.3546, 0.7201, 0.3495, 0.7187, 0.3502, 0.7201, 0.3495, 0.7208, 0.3546, 0.723, 0.3495, 0.7233, 0.3546, 0.723, 0.3495, 0.7208, 0.3546, 0.723, 0.3495, 0.7233, 0.3546, 0.7263, 0.3503, 0.7261, 0.3553, 0.7263, 0.3503, 0.7233, 0.3546, 0.7263, 0.3503, 0.7261, 0.3553, 0.7292, 0.3516, 0.7285, 0.3564, 0.7292, 0.3516, 0.7261, 0.3553, 0.7292, 0.3516, 0.7285, 0.3564, 0.7305, 0.3528, 0.7296, 0.3574, 0.7305, 0.3528, 0.7285, 0.3564, 0.7305, 0.3528, 0.7296, 0.3574, 0.7292, 0.3534, 0.7285, 0.3579, 0.7292, 0.3534, 0.7296, 0.3574, 0.7292, 0.3534, 0.7285, 0.3579, 0.7261, 0.3579, 0.7208, 0.3546, 0.7187, 0.3502, 0.7196, 0.3552, 0.7201, 0.3516, 0.7196, 0.3552, 0.7187, 0.3502, 0.7196, 0.3552, 0.7201, 0.3516, 0.7208, 0.3563, 0.7231, 0.3526, 0.7208, 0.3563, 0.7201, 0.3516, 0.7208, 0.3563, 0.7231, 0.3526, 0.7233, 0.3573, 0.7263, 0.3533, 0.7233, 0.3573, 0.7231, 0.3526, 0.7233, 0.3573, 0.7263, 0.3533, 0.7261, 0.3579, 0.7292, 0.3534, 0.7261, 0.3579, 0.7263, 0.3533, 0.9783, 0.6811, 0.9676, 0.6842, 0.9676, 0.6842, 0.9575, 0.6878, 0.9676, 0.6842, 0.9676, 0.6842, 0.9676, 0.6842, 0.9575, 0.6878, 0.9575, 0.6878, 0.9491, 0.6897, 0.9575, 0.6878, 0.9575, 0.6878, 0.9575, 0.6878, 0.9491, 0.6897, 0.9491, 0.6897, 0.9428, 0.6913, 0.9491, 0.6897, 0.9491, 0.6897, 0.9491, 0.6897, 0.9428, 0.6913, 0.9446, 0.69, 0.9428, 0.6913, 0.9446, 0.69, 0.9428, 0.6913, 0.9446, 0.69, 0.9428, 0.6913, 0.9446, 0.69, 0.9446, 0.69, 0.9446, 0.69, 0.9428, 0.6913, 0.9446, 0.69, 0.9446, 0.69, 0.9469, 0.6888, 0.9553, 0.6863, 0.9469, 0.6888, 0.9446, 0.69, 0.9469, 0.6888, 0.9553, 0.6863, 0.9553, 0.6863, 0.963, 0.6843, 0.9553, 0.6863, 0.9553, 0.6863, 0.9553, 0.6863, 0.963, 0.6843, 0.963, 0.6843, 0.9729, 0.6818, 0.963, 0.6843, 0.963, 0.6843, 0.963, 0.6843, 0.9729, 0.6818, 0.9729, 0.6818, 0.9822, 0.6806, 0.9729, 0.6818, 0.9729, 0.6818, 0.9729, 0.6818, 0.9822, 0.6806, 0.9819, 0.6795, 0.9881, 0.6783, 0.9819, 0.6795, 0.9822, 0.6806, 0.9819, 0.6795, 0.9881, 0.6783, 0.9856, 0.6791, 0.9903, 0.6785, 0.9856, 0.6791, 0.9881, 0.6783, 0.9856, 0.6791, 0.9903, 0.6785, 0.9881, 0.6783, 0.9881, 0.6783, 0.9881, 0.6783, 0.9903, 0.6785, 0.9783, 0.6811, 0.9783, 0.6811, 0.9676, 0.6842, 0.9783, 0.6811, 0.9783, 0.6811, 0.987, 0.6796, 0.9856, 0.6791, 0.987, 0.6796, 0.9783, 0.6811, 0.987, 0.6796, 0.9856, 0.6791, 0.9903, 0.6785, 0.9881, 0.6783, 0.9903, 0.6785, 0.9856, 0.6791, 0.9903, 0.6785, 0.9881, 0.6783, 0.9903, 0.6785, 0.9684, 0.6856, 0.9635, 0.687, 0.9635, 0.687, 0.9575, 0.6878, 0.9635, 0.687, 0.9635, 0.687, 0.9635, 0.687, 0.9575, 0.6878, 0.9572, 0.689, 0.9491, 0.6897, 0.9572, 0.689, 0.9575, 0.6878, 0.9572, 0.689, 0.9491, 0.6897, 0.949, 0.6915, 0.9431, 0.693, 0.949, 0.6915, 0.9491, 0.6897, 0.949, 0.6915, 0.9431, 0.693, 0.9416, 0.6941, 0.9404, 0.6944, 0.9416, 0.6941, 0.9431, 0.693, 0.9416, 0.6941, 0.9404, 0.6944, 0.94, 0.6954, 0.9404, 0.6944, 0.94, 0.6954, 0.9404, 0.6944, 0.9708, 0.6857, 0.9708, 0.6857, 0.9724, 0.6856, 0.9684, 0.6856, 0.9724, 0.6856, 0.9708, 0.6857, 0.9724, 0.6856, 0.9684, 0.6856, 0.9694, 0.6859, 0.9635, 0.687, 0.9694, 0.6859, 0.9684, 0.6856, 0.9724, 0.6856, 0.9708, 0.6857, 0.9724, 0.6856, 0.9708, 0.6857, 0.9724, 0.6856, 0.9694, 0.6859, 0.9694, 0.687, 0.9694, 0.6859, 0.9724, 0.6856, 0.9694, 0.6859, 0.9694, 0.687, 0.9633, 0.6882, 0.9633, 0.6882, 0.9633, 0.6882, 0.9694, 0.687, 0.9633, 0.6882, 0.9633, 0.6882, 0.9562, 0.6905, 0.9562, 0.6905, 0.9562, 0.6905, 0.9633, 0.6882, 0.9562, 0.6905, 0.9562, 0.6905, 0.9485, 0.6925, 0.9475, 0.6934, 0.9485, 0.6925, 0.9562, 0.6905, 0.9485, 0.6925, 0.9475, 0.6934, 0.9416, 0.6941, 0.9404, 0.6944, 0.9416, 0.6941, 0.9475, 0.6934, 0.9416, 0.6941, 0.9404, 0.6944, 0.9404, 0.6944, 0.2149, 0.7763, 0.1907, 0.7352, 0.176, 0.7542, 0.1907, 0.7352, 0.2149, 0.7763, 0.2113, 0.7282, 0.2369, 0.7339, 0.2113, 0.7282, 0.2149, 0.7763, 0.176, 0.7542, 0.1732, 0.7748, 0.2149, 0.7763, 0.1781, 0.7903, 0.2149, 0.7763, 0.1732, 0.7748, 0.2149, 0.7763, 0.1781, 0.7903, 0.1902, 0.8053, 0.2149, 0.7763, 0.2287, 0.8129, 0.2431, 0.8053, 0.2287, 0.8129, 0.2149, 0.7763, 0.2066, 0.8129, 0.1902, 0.8053, 0.2066, 0.8129, 0.2149, 0.7763, 0.2431, 0.8053, 0.2519, 0.7905, 0.2149, 0.7763, 0.2562, 0.7712, 0.2149, 0.7763, 0.2519, 0.7905, 0.2149, 0.7763, 0.2562, 0.7712, 0.2515, 0.7503, 0.2369, 0.7339, 0.2149, 0.7763, 0.2515, 0.7503, 0.9416, 0.6941, 0.9404, 0.6944, 0.9422, 0.6829, 0.9431, 0.693, 0.9422, 0.6829, 0.9404, 0.6944, 0.9422, 0.6829, 0.9431, 0.693, 0.9445, 0.683, 0.9491, 0.6897, 0.9445, 0.683, 0.9431, 0.693, 0.9445, 0.683, 0.9491, 0.6897, 0.9507, 0.683, 0.9575, 0.6878, 0.9507, 0.683, 0.9491, 0.6897, 0.9507, 0.683, 0.9575, 0.6878, 0.9575, 0.6831, 0.9635, 0.687, 0.9575, 0.6831, 0.9575, 0.6878, 0.9575, 0.6831, 0.9635, 0.687, 0.9626, 0.6831, 0.9684, 0.6856, 0.9626, 0.6831, 0.9635, 0.687, 0.9626, 0.6831, 0.9684, 0.6856, 0.9676, 0.6832, 0.9701, 0.6832, 0.9676, 0.6832, 0.9684, 0.6856, 0.9445, 0.683, 0.9416, 0.6941, 0.9422, 0.6829, 0.9416, 0.6941, 0.9445, 0.683, 0.9485, 0.6925, 0.9495, 0.683, 0.9485, 0.6925, 0.9445, 0.683, 0.9485, 0.6925, 0.9495, 0.683, 0.9562, 0.6905, 0.9563, 0.6831, 0.9562, 0.6905, 0.9495, 0.683, 0.9562, 0.6905, 0.9563, 0.6831, 0.9633, 0.6882, 0.9626, 0.6831, 0.9633, 0.6882, 0.9563, 0.6831, 0.9633, 0.6882, 0.9626, 0.6831, 0.9694, 0.6859, 0.9676, 0.6832, 0.9694, 0.6859, 0.9626, 0.6831, 0.9694, 0.6859, 0.9676, 0.6832, 0.9708, 0.6857, 0.9701, 0.6832, 0.9708, 0.6857, 0.9676, 0.6832, 0.9708, 0.6857, 0.9701, 0.6832, 0.9708, 0.6857, 0.9701, 0.6832, 0.9708, 0.6857, 0.9701, 0.6832, 0.9708, 0.6857, 0.9701, 0.6832, 0.9684, 0.6856, 0.1095, 0.6559, 0.1095, 0.6895, 0.102, 0.6932, 0.1024, 0.7266, 0.102, 0.6932, 0.1095, 0.6895, 0.102, 0.6932, 0.1024, 0.7266, 0.099, 0.6945, 0.0961, 0.6961, 0.099, 0.6945, 0.1024, 0.7266, 0.099, 0.6945, 0.0961, 0.6961, 0.0962, 0.6668, 0.0872, 0.6686, 0.0962, 0.6668, 0.0961, 0.6961, 0.1095, 0.6559, 0.1076, 0.6509, 0.1096, 0.6497, 0.1076, 0.6509, 0.1095, 0.6559, 0.1025, 0.6536, 0.102, 0.6932, 0.1025, 0.6536, 0.1095, 0.6559, 0.124, 0.6428, 0.1095, 0.6559, 0.1096, 0.6497, 0.1095, 0.6559, 0.124, 0.6428, 0.1294, 0.6478, 0.1281, 0.6412, 0.1294, 0.6478, 0.124, 0.6428, 0.1294, 0.6478, 0.1281, 0.6412, 0.1477, 0.6435, 0.1576, 0.6288, 0.1477, 0.6435, 0.1281, 0.6412, 0.1477, 0.6435, 0.1576, 0.6288, 0.158, 0.6431, 0.1579, 0.6798, 0.1477, 0.6435, 0.158, 0.6431, 0.1477, 0.6435, 0.1579, 0.6798, 0.1477, 0.6811, 0.146, 0.7272, 0.1477, 0.6811, 0.1579, 0.6798, 0.1579, 0.6798, 0.1578, 0.7295, 0.146, 0.7272, 0.1578, 0.7438, 0.146, 0.7272, 0.1578, 0.7295, 0.146, 0.7272, 0.1578, 0.7438, 0.1379, 0.7419, 0.146, 0.7272, 0.1379, 0.7419, 0.1293, 0.7268, 0.1162, 0.7408, 0.1293, 0.7268, 0.1379, 0.7419, 0.1293, 0.7268, 0.1162, 0.7408, 0.1094, 0.725, 0.1024, 0.7266, 0.1094, 0.725, 0.1162, 0.7408, 0.1094, 0.725, 0.1024, 0.7266, 0.1095, 0.6895, 0.1162, 0.7408, 0.0864, 0.745, 0.1024, 0.7266, 0.0865, 0.7313, 0.1024, 0.7266, 0.0864, 0.745, 0.1024, 0.7266, 0.0865, 0.7313, 0.0869, 0.7052, 0.1024, 0.7266, 0.0869, 0.7052, 0.0961, 0.6961, 0.0872, 0.6686, 0.0961, 0.6961, 0.0869, 0.7052, 0.099, 0.6945, 0.1025, 0.6536, 0.102, 0.6932, 0.1025, 0.6536, 0.099, 0.6945, 0.1, 0.6568, 0.0962, 0.6668, 0.1, 0.6568, 0.099, 0.6945, 0.3599, 0.5021, 0.3529, 0.5021, 0.3517, 0.5042, 0.3468, 0.4993, 0.3517, 0.5042, 0.3529, 0.5021, 0.3517, 0.5042, 0.3468, 0.4993, 0.3444, 0.5008, 0.344, 0.4925, 0.3444, 0.5008, 0.3468, 0.4993, 0.3444, 0.5008, 0.344, 0.4925, 0.341, 0.493, 0.3468, 0.4857, 0.341, 0.493, 0.344, 0.4925, 0.341, 0.493, 0.3468, 0.4857, 0.3444, 0.4852, 0.3529, 0.4824, 0.3444, 0.4852, 0.3468, 0.4857, 0.3444, 0.4852, 0.3529, 0.4824, 0.3519, 0.4809, 0.3599, 0.4824, 0.3519, 0.4809, 0.3529, 0.4824, 0.3519, 0.4809, 0.3599, 0.4824, 0.3597, 0.4809, 0.3661, 0.4857, 0.3597, 0.4809, 0.3599, 0.4824, 0.3597, 0.4809, 0.3661, 0.4857, 0.3676, 0.4852, 0.3712, 0.493, 0.3676, 0.4852, 0.3661, 0.4857, 0.3692, 0.4925, 0.3712, 0.493, 0.3661, 0.4857, 0.3712, 0.493, 0.3692, 0.4925, 0.3676, 0.5008, 0.3661, 0.4993, 0.3676, 0.5008, 0.3692, 0.4925, 0.3676, 0.5008, 0.3661, 0.4993, 0.3601, 0.5042, 0.3599, 0.5021, 0.3601, 0.5042, 0.3661, 0.4993, 0.3601, 0.5042, 0.3599, 0.5021, 0.3517, 0.5042, 0.7208, 0.3546, 0.7201, 0.3495, 0.723, 0.3495, 0.7201, 0.3495, 0.7208, 0.3546, 0.7187, 0.3502, 0.7196, 0.3552, 0.7187, 0.3502, 0.7208, 0.3546, 0.7187, 0.3502, 0.7196, 0.3552, 0.7201, 0.3516, 0.7208, 0.3563, 0.7201, 0.3516, 0.7196, 0.3552, 0.7201, 0.3516, 0.7208, 0.3563, 0.7231, 0.3526, 0.7233, 0.3573, 0.7231, 0.3526, 0.7208, 0.3563, 0.7231, 0.3526, 0.7233, 0.3573, 0.7263, 0.3533, 0.7261, 0.3579, 0.7263, 0.3533, 0.7233, 0.3573, 0.7263, 0.3533, 0.7261, 0.3579, 0.7292, 0.3534, 0.7285, 0.3579, 0.7292, 0.3534, 0.7261, 0.3579, 0.7292, 0.3534, 0.7285, 0.3579, 0.7296, 0.3574, 0.7292, 0.3534, 0.7296, 0.3574, 0.7305, 0.3528, 0.7285, 0.3564, 0.7305, 0.3528, 0.7296, 0.3574, 0.7305, 0.3528, 0.7285, 0.3564, 0.7292, 0.3516, 0.7261, 0.3553, 0.7292, 0.3516, 0.7285, 0.3564, 0.7292, 0.3516, 0.7261, 0.3553, 0.7263, 0.3503, 0.7233, 0.3546, 0.7263, 0.3503, 0.7261, 0.3553, 0.7263, 0.3503, 0.7233, 0.3546, 0.723, 0.3495, 0.7208, 0.3546, 0.723, 0.3495, 0.7233, 0.3546])
me_part_29.materials.append(mat_01___default_007)
me_part_29.materials.append(mat_material)
me_part_29.materials.append(mat_material_001)
me_part_29.use_remesh_preserve_volume = False
me_part_29.use_remesh_preserve_attributes = False
me_part_29.use_mirror_vertex_groups = False
me_part_29.update()

# ---- objects
ob_mesh_014 = bpy.data.objects.new('Mesh.014', me_part_29)

# ---- transforms, parenting, visibility, modifiers, constraints
ob_mesh_014.location = (0.0, 0.0, 0.0)
ob_mesh_014.rotation_euler = (1.571, -0.0, 6.329)
ob_mesh_014.lineart.crease_threshold = 0.0

# ---- collection membership
col_collection_1.objects.link(ob_mesh_014)

# ---- scene / render settings (as saved in the file)
scene.frame_start = 1; scene.frame_end = 250; scene.frame_set(1)
scene.render.engine = 'BLENDER_EEVEE_NEXT'
scene.render.image_settings.color_mode = 'RGB'
scene.render.image_settings.compression = 90
scene.render.resolution_percentage = 50
scene.render.dither_intensity = 0.0
scene.render.bake_margin = 2
scene.render.bake_bias = 0.0
scene.cycles.use_denoising = False
scene.cycles.samples = 10
scene.cycles.sampling_pattern = 'TABULATED_SOBOL'
scene.cycles.light_sampling_threshold = 0.0
scene.cycles.use_adaptive_sampling = False
scene.cycles.use_light_tree = False
scene.cycles.blur_glossy = 0.0
scene.cycles.volume_bounces = 1
scene.cycles.pixel_filter_type = 'GAUSSIAN'
scene.cycles.sample_clamp_indirect = 0.0
scene.view_settings.view_transform = 'Standard'
bpy.context.view_layer.update()

# ---- added for rendering (the .blend has no active camera and no usable light): camera, sun
cam_auto = bpy.data.cameras.new('AutoCamera')
cam_auto.lens = 50.0
cam_auto.sensor_width = 36.0
cam_auto.clip_end = 1000.0
ob_auto_camera = bpy.data.objects.new('AutoCamera', cam_auto)
scene.collection.objects.link(ob_auto_camera)
ob_auto_camera.location = (1.97472, -0.536696, 1.44662)
ob_auto_camera.rotation_euler = (1.09748, -7.21219e-08, 0.694738)
scene.camera = ob_auto_camera
light_auto_sun = bpy.data.lights.new('AutoSun', 'SUN')
light_auto_sun.energy = 3.0
light_auto_sun.angle = 0.0523599
ob_auto_sun = bpy.data.objects.new('AutoSun', light_auto_sun)
scene.collection.objects.link(ob_auto_sun)
ob_auto_sun.rotation_euler = (0.872665, 0.174533, 0.523599)
bpy.context.view_layer.update()
